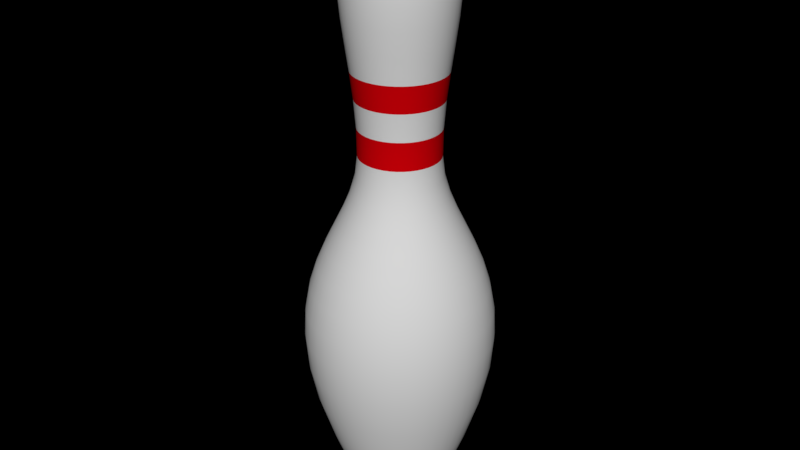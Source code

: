 # Source: pin.blend  (saved by Blender 2.80.75; exported with 4.5.12 LTS)
import bpy
from mathutils import Matrix  # noqa: F401  (used for matrix-valued properties, if any)

bpy.ops.wm.read_factory_settings(use_empty=True)
scene = bpy.context.scene
scene.name = 'Scene'

# ---- collections
col_collection_1 = bpy.data.collections.new('Collection 1'); scene.collection.children.link(col_collection_1)

# ---- materials (node trees are filled in below, after node groups)
mat_pin = bpy.data.materials.new('Pin')
mat_pin.alpha_threshold = 0.0
mat_pin.diffuse_color = (0.9909, 1.0, 0.6634, 1.0)
mat_pin.roughness = 0.5
mat_stripe = bpy.data.materials.new('Stripe')
mat_stripe.alpha_threshold = 0.0
mat_stripe.diffuse_color = (0.8, 0.03088, 0.02754, 1.0)
mat_stripe.roughness = 0.5

# ---- material node trees
mat_pin.use_nodes = True; mat_pin.node_tree.nodes.clear()
_N = mat_pin.node_tree.nodes; _L = mat_pin.node_tree.links
n0 = _N.new('ShaderNodeOutputMaterial'); n0.name = 'Material Output'; n0.location = (300, 300)
n1 = _N.new('ShaderNodeMixShader'); n1.name = 'Mix Shader'; n1.location = (10, 300)
n1.inputs[0].default_value = 0.1
n2 = _N.new('ShaderNodeBsdfDiffuse'); n2.name = 'Diffuse BSDF'; n2.location = (-190, 200)
n3 = _N.new('ShaderNodeBsdfAnisotropic'); n3.name = 'Glossy BSDF'; n3.location = (-190, 100)
n3.distribution = 'GGX'
n3.inputs[1].default_value = 0.0
_L.new(n1.outputs[0], n0.inputs[0])
_L.new(n2.outputs[0], n1.inputs[1])
_L.new(n3.outputs[0], n1.inputs[2])
n0.is_active_output = True
mat_stripe.use_nodes = True; mat_stripe.node_tree.nodes.clear()
_N = mat_stripe.node_tree.nodes; _L = mat_stripe.node_tree.links
n0 = _N.new('ShaderNodeOutputMaterial'); n0.name = 'Material Output'; n0.location = (300, 300)
n1 = _N.new('ShaderNodeMixShader'); n1.name = 'Mix Shader'; n1.location = (10, 300)
n1.inputs[0].default_value = 0.2
n2 = _N.new('ShaderNodeBsdfDiffuse'); n2.name = 'Diffuse BSDF'; n2.location = (-190, 200)
n2.inputs[0].default_value = (0.8, 0.0, 0.003544, 1.0)
n3 = _N.new('ShaderNodeBsdfAnisotropic'); n3.name = 'Glossy BSDF'; n3.location = (-190, 100)
n3.distribution = 'GGX'
n3.inputs[0].default_value = (0.8, 0.3578, 0.2896, 1.0)
n3.inputs[1].default_value = 0.0
_L.new(n1.outputs[0], n0.inputs[0])
_L.new(n2.outputs[0], n1.inputs[1])
_L.new(n3.outputs[0], n1.inputs[2])
n0.is_active_output = True

# ---- world
world_world = bpy.data.worlds.new('World'); scene.world = world_world
world_world.color = (0.0, 0.0, 0.0)
world_world.use_sun_shadow = False
world_world.sun_shadow_jitter_overblur = 0.0
world_world.cycles.sampling_method = 'MANUAL'

# ---- meshes
me_cubeziercurve_009 = bpy.data.meshes.new('CUBezierCurve.009')
me_cubeziercurve_009.from_pydata([(-0.06916, 0.0008336, -2.561e-07), (-0.0683, 0.0008336, -0.01082), (-0.1269, 0.00645, -0.02009), (-0.177, 0.01668, -0.02803), (-0.2199, 0.03221, -0.03482), (-0.2568, 0.05378, -0.04068), (-0.2892, 0.08206, -0.04581), (-0.3182, 0.1178, -0.0504), (-0.3451, 0.1617, -0.05467), (-0.3713, 0.2144, -0.05881), (-0.3979, 0.2766, -0.06302), (-0.4263, 0.3492, -0.06752), (-0.4577, 0.4327, -0.07249), (-0.5463, 0.7073, -0.08652), (-0.5962, 0.9469, -0.09444), (-0.6135, 1.156, -0.09716), (-0.6037, 1.338, -0.09562), (-0.5729, 1.499, -0.09075), (-0.5269, 1.642, -0.08346), (-0.4715, 1.771, -0.07468), (-0.4125, 1.891, -0.06533), (-0.3558, 2.007, -0.05635), (-0.3072, 2.122, -0.04865), (-0.2725, 2.241, -0.04316), (-0.2577, 2.368, -0.04081), (-0.261, 2.547, -0.04133), (-0.2757, 2.724, -0.04367), (-0.2971, 2.895, -0.04706), (-0.3204, 3.058, -0.05075), (-0.3408, 3.212, -0.05398), (-0.3535, 3.353, -0.05599), (-0.3537, 3.479, -0.05603), (-0.3367, 3.588, -0.05333), (-0.2976, 3.676, -0.04713), (-0.2316, 3.743, -0.03668), (-0.134, 3.785, -0.02123), (-0.06577, 0.0008336, -0.02137), (-0.1222, 0.00645, -0.03969), (-0.1704, 0.01668, -0.05536), (-0.2117, 0.03221, -0.06879), (-0.2473, 0.05378, -0.08036), (-0.2785, 0.08206, -0.09048), (-0.3064, 0.1178, -0.09956), (-0.3323, 0.1617, -0.108), (-0.3575, 0.2144, -0.1162), (-0.3831, 0.2766, -0.1245), (-0.4105, 0.3492, -0.1334), (-0.4407, 0.4327, -0.1432), (-0.526, 0.7073, -0.1709), (-0.5741, 0.9469, -0.1865), (-0.5907, 1.156, -0.1919), (-0.5813, 1.338, -0.1889), (-0.5517, 1.499, -0.1793), (-0.5074, 1.642, -0.1649), (-0.454, 1.771, -0.1475), (-0.3972, 1.891, -0.1291), (-0.3426, 2.007, -0.1113), (-0.2958, 2.122, -0.0961), (-0.2624, 2.241, -0.08527), (-0.2481, 2.368, -0.08062), (-0.2513, 2.547, -0.08165), (-0.2655, 2.724, -0.08626), (-0.2861, 2.895, -0.09296), (-0.3085, 3.058, -0.1003), (-0.3282, 3.212, -0.1066), (-0.3404, 3.353, -0.1106), (-0.3406, 3.479, -0.1107), (-0.3242, 3.588, -0.1053), (-0.2865, 3.676, -0.0931), (-0.223, 3.743, -0.07247), (-0.129, 3.785, -0.04193), (-0.06162, 0.0008336, -0.0314), (-0.1144, 0.00645, -0.05831), (-0.1596, 0.01668, -0.08134), (-0.1983, 0.03221, -0.1011), (-0.2317, 0.05378, -0.1181), (-0.2609, 0.08206, -0.1329), (-0.2871, 0.1178, -0.1463), (-0.3114, 0.1617, -0.1586), (-0.3349, 0.2144, -0.1707), (-0.3589, 0.2766, -0.1829), (-0.3846, 0.3492, -0.1959), (-0.4129, 0.4327, -0.2104), (-0.4928, 0.7073, -0.2511), (-0.5379, 0.9469, -0.2741), (-0.5534, 1.156, -0.282), (-0.5446, 1.338, -0.2775), (-0.5169, 1.499, -0.2634), (-0.4753, 1.642, -0.2422), (-0.4253, 1.771, -0.2167), (-0.3721, 1.891, -0.1896), (-0.3209, 2.007, -0.1635), (-0.2771, 2.122, -0.1412), (-0.2459, 2.241, -0.1253), (-0.2325, 2.368, -0.1184), (-0.2354, 2.547, -0.12), (-0.2487, 2.724, -0.1267), (-0.268, 2.895, -0.1366), (-0.2891, 3.058, -0.1473), (-0.3075, 3.212, -0.1567), (-0.3189, 3.353, -0.1625), (-0.3191, 3.479, -0.1626), (-0.3037, 3.588, -0.1548), (-0.2684, 3.676, -0.1368), (-0.2089, 3.743, -0.1065), (-0.1209, 3.785, -0.0616), (-0.05595, 0.0008336, -0.04065), (-0.1039, 0.00645, -0.0755), (-0.1449, 0.01668, -0.1053), (-0.1801, 0.03221, -0.1308), (-0.2104, 0.05378, -0.1529), (-0.2369, 0.08206, -0.1721), (-0.2606, 0.1178, -0.1894), (-0.2827, 0.1617, -0.2054), (-0.3041, 0.2144, -0.221), (-0.3259, 0.2766, -0.2368), (-0.3492, 0.3492, -0.2537), (-0.3749, 0.4327, -0.2724), (-0.4475, 0.7073, -0.3251), (-0.4884, 0.9469, -0.3548), (-0.5025, 1.156, -0.3651), (-0.4945, 1.338, -0.3593), (-0.4693, 1.499, -0.341), (-0.4316, 1.642, -0.3136), (-0.3862, 1.771, -0.2806), (-0.3379, 1.891, -0.2455), (-0.2914, 2.007, -0.2117), (-0.2516, 2.122, -0.1828), (-0.2232, 2.241, -0.1622), (-0.2111, 2.368, -0.1534), (-0.2138, 2.547, -0.1553), (-0.2258, 2.724, -0.1641), (-0.2434, 2.895, -0.1768), (-0.2625, 3.058, -0.1907), (-0.2792, 3.212, -0.2028), (-0.2896, 3.353, -0.2104), (-0.2897, 3.479, -0.2105), (-0.2758, 3.588, -0.2004), (-0.2437, 3.676, -0.1771), (-0.1897, 3.743, -0.1378), (-0.1098, 3.785, -0.07976), (-0.0489, 0.0008336, -0.0489), (-0.09082, 0.00645, -0.09082), (-0.1267, 0.01668, -0.1267), (-0.1574, 0.03221, -0.1574), (-0.1839, 0.05378, -0.1839), (-0.207, 0.08206, -0.207), (-0.2278, 0.1178, -0.2278), (-0.2471, 0.1617, -0.2471), (-0.2658, 0.2144, -0.2658), (-0.2849, 0.2766, -0.2849), (-0.3052, 0.3492, -0.3052), (-0.3277, 0.4327, -0.3277), (-0.3911, 0.7073, -0.3911), (-0.4269, 0.9469, -0.4269), (-0.4392, 1.156, -0.4392), (-0.4322, 1.338, -0.4322), (-0.4102, 1.499, -0.4102), (-0.3772, 1.642, -0.3772), (-0.3375, 1.771, -0.3375), (-0.2953, 1.891, -0.2953), (-0.2547, 2.007, -0.2547), (-0.2199, 2.122, -0.2199), (-0.1951, 2.241, -0.1951), (-0.1845, 2.368, -0.1845), (-0.1868, 2.547, -0.1868), (-0.1974, 2.724, -0.1974), (-0.2127, 2.895, -0.2127), (-0.2294, 3.058, -0.2294), (-0.244, 3.212, -0.244), (-0.2531, 3.353, -0.2531), (-0.2532, 3.479, -0.2532), (-0.241, 3.588, -0.241), (-0.213, 3.676, -0.213), (-0.1658, 3.743, -0.1658), (-0.09595, 3.785, -0.09595), (-0.04065, 0.0008336, -0.05595), (-0.0755, 0.00645, -0.1039), (-0.1053, 0.01668, -0.1449), (-0.1308, 0.03221, -0.1801), (-0.1529, 0.05378, -0.2104), (-0.1721, 0.08206, -0.2369), (-0.1894, 0.1178, -0.2606), (-0.2054, 0.1617, -0.2827), (-0.221, 0.2144, -0.3041), (-0.2368, 0.2766, -0.3259), (-0.2537, 0.3492, -0.3492), (-0.2724, 0.4327, -0.3749), (-0.3251, 0.7073, -0.4475), (-0.3548, 0.9469, -0.4884), (-0.3651, 1.156, -0.5025), (-0.3593, 1.338, -0.4945), (-0.341, 1.499, -0.4693), (-0.3136, 1.642, -0.4316), (-0.2806, 1.771, -0.3862), (-0.2455, 1.891, -0.3379), (-0.2117, 2.007, -0.2914), (-0.1828, 2.122, -0.2516), (-0.1622, 2.241, -0.2232), (-0.1534, 2.368, -0.2111), (-0.1553, 2.547, -0.2138), (-0.1641, 2.724, -0.2258), (-0.1768, 2.895, -0.2434), (-0.1907, 3.058, -0.2625), (-0.2028, 3.212, -0.2792), (-0.2104, 3.353, -0.2896), (-0.2105, 3.479, -0.2897), (-0.2004, 3.588, -0.2758), (-0.1771, 3.676, -0.2437), (-0.1378, 3.743, -0.1897), (-0.07976, 3.785, -0.1098), (-0.0314, 0.0008336, -0.06162), (-0.05831, 0.00645, -0.1144), (-0.08134, 0.01668, -0.1596), (-0.1011, 0.03221, -0.1983), (-0.1181, 0.05378, -0.2317), (-0.1329, 0.08206, -0.2609), (-0.1463, 0.1178, -0.2871), (-0.1586, 0.1617, -0.3114), (-0.1707, 0.2144, -0.3349), (-0.1829, 0.2766, -0.3589), (-0.1959, 0.3492, -0.3846), (-0.2104, 0.4327, -0.4129), (-0.2511, 0.7073, -0.4928), (-0.2741, 0.9469, -0.5379), (-0.282, 1.156, -0.5534), (-0.2775, 1.338, -0.5446), (-0.2634, 1.499, -0.5169), (-0.2422, 1.642, -0.4753), (-0.2167, 1.771, -0.4253), (-0.1896, 1.891, -0.3721), (-0.1635, 2.007, -0.3209), (-0.1412, 2.122, -0.2771), (-0.1253, 2.241, -0.2459), (-0.1184, 2.368, -0.2325), (-0.12, 2.547, -0.2354), (-0.1267, 2.724, -0.2487), (-0.1366, 2.895, -0.268), (-0.1473, 3.058, -0.2891), (-0.1567, 3.212, -0.3075), (-0.1625, 3.353, -0.3189), (-0.1626, 3.479, -0.3191), (-0.1548, 3.588, -0.3037), (-0.1368, 3.676, -0.2684), (-0.1065, 3.743, -0.2089), (-0.0616, 3.785, -0.1209), (-0.02137, 0.0008336, -0.06577), (-0.03969, 0.00645, -0.1222), (-0.05536, 0.01668, -0.1704), (-0.06879, 0.03221, -0.2117), (-0.08036, 0.05378, -0.2473), (-0.09048, 0.08206, -0.2785), (-0.09956, 0.1178, -0.3064), (-0.108, 0.1617, -0.3323), (-0.1162, 0.2144, -0.3575), (-0.1245, 0.2766, -0.3831), (-0.1334, 0.3492, -0.4105), (-0.1432, 0.4327, -0.4407), (-0.1709, 0.7073, -0.526), (-0.1865, 0.9469, -0.5741), (-0.1919, 1.156, -0.5907), (-0.1889, 1.338, -0.5813), (-0.1793, 1.499, -0.5517), (-0.1649, 1.642, -0.5074), (-0.1475, 1.771, -0.454), (-0.1291, 1.891, -0.3972), (-0.1113, 2.007, -0.3426), (-0.0961, 2.122, -0.2958), (-0.08527, 2.241, -0.2624), (-0.08062, 2.368, -0.2481), (-0.08165, 2.547, -0.2513), (-0.08626, 2.724, -0.2655), (-0.09296, 2.895, -0.2861), (-0.1003, 3.058, -0.3085), (-0.1066, 3.212, -0.3282), (-0.1106, 3.353, -0.3404), (-0.1107, 3.479, -0.3406), (-0.1053, 3.588, -0.3242), (-0.0931, 3.676, -0.2865), (-0.07247, 3.743, -0.223), (-0.04193, 3.785, -0.129), (-0.01082, 0.0008336, -0.0683), (-0.02009, 0.00645, -0.1269), (-0.02803, 0.01668, -0.177), (-0.03482, 0.03221, -0.2199), (-0.04068, 0.05378, -0.2568), (-0.04581, 0.08206, -0.2892), (-0.0504, 0.1178, -0.3182), (-0.05467, 0.1617, -0.3451), (-0.0588, 0.2144, -0.3713), (-0.06302, 0.2766, -0.3979), (-0.06752, 0.3492, -0.4263), (-0.07249, 0.4327, -0.4577), (-0.08652, 0.7073, -0.5463), (-0.09444, 0.9469, -0.5962), (-0.09716, 1.156, -0.6135), (-0.09562, 1.338, -0.6037), (-0.09075, 1.499, -0.5729), (-0.08346, 1.642, -0.5269), (-0.07468, 1.771, -0.4715), (-0.06533, 1.891, -0.4125), (-0.05635, 2.007, -0.3558), (-0.04865, 2.122, -0.3072), (-0.04316, 2.241, -0.2725), (-0.04081, 2.368, -0.2577), (-0.04133, 2.547, -0.261), (-0.04367, 2.724, -0.2757), (-0.04706, 2.895, -0.2971), (-0.05075, 3.058, -0.3204), (-0.05398, 3.212, -0.3408), (-0.05599, 3.353, -0.3535), (-0.05603, 3.479, -0.3537), (-0.05333, 3.588, -0.3367), (-0.04713, 3.676, -0.2976), (-0.03668, 3.743, -0.2316), (-0.02123, 3.785, -0.134), (2.598e-07, 0.0008336, -0.06916), (2.477e-07, 0.00645, -0.1284), (2.57e-07, 0.01668, -0.1792), (2.533e-07, 0.03221, -0.2226), (2.831e-07, 0.05378, -0.26), (2.943e-07, 0.08206, -0.2928), (3.092e-07, 0.1178, -0.3222), (2.161e-07, 0.1617, -0.3494), (1.937e-07, 0.2144, -0.3759), (1.974e-07, 0.2766, -0.4029), (2.235e-07, 0.3492, -0.4316), (2.533e-07, 0.4327, -0.4634), (2.384e-07, 0.7073, -0.5531), (9.686e-08, 0.9469, -0.6037), (1.49e-07, 1.156, -0.6211), (2.98e-08, 1.338, -0.6113), (7.451e-08, 1.499, -0.5801), (5.215e-08, 1.642, -0.5335), (5.215e-08, 1.771, -0.4774), (3.725e-08, 1.891, -0.4176), (1.863e-08, 2.007, -0.3602), (1.863e-08, 2.122, -0.311), (0.0, 2.241, -0.2759), (-4.47e-08, 2.368, -0.2609), (-8.941e-08, 2.547, -0.2642), (-6.706e-08, 2.724, -0.2792), (-1.229e-07, 2.895, -0.3008), (-1.453e-07, 3.058, -0.3244), (-1.155e-07, 3.212, -0.3451), (-1.043e-07, 3.353, -0.3579), (-1.751e-07, 3.479, -0.3581), (-1.974e-07, 3.588, -0.3409), (-2.496e-07, 3.676, -0.3013), (-2.421e-07, 3.743, -0.2345), (-2.403e-07, 3.785, -0.1357), (0.01082, 0.0008336, -0.0683), (0.02009, 0.00645, -0.1269), (0.02803, 0.01668, -0.177), (0.03482, 0.03221, -0.2199), (0.04068, 0.05378, -0.2568), (0.04581, 0.08206, -0.2892), (0.0504, 0.1178, -0.3182), (0.05467, 0.1617, -0.3451), (0.05881, 0.2144, -0.3713), (0.06302, 0.2766, -0.3979), (0.06752, 0.3492, -0.4263), (0.07249, 0.4327, -0.4577), (0.08652, 0.7073, -0.5463), (0.09444, 0.9469, -0.5962), (0.09716, 1.156, -0.6135), (0.09562, 1.338, -0.6037), (0.09075, 1.499, -0.5729), (0.08346, 1.642, -0.5269), (0.07468, 1.771, -0.4715), (0.06533, 1.891, -0.4125), (0.05635, 2.007, -0.3558), (0.04865, 2.122, -0.3072), (0.04316, 2.241, -0.2725), (0.04081, 2.368, -0.2577), (0.04133, 2.547, -0.261), (0.04367, 2.724, -0.2757), (0.04706, 2.895, -0.2971), (0.05075, 3.058, -0.3204), (0.05398, 3.212, -0.3408), (0.05599, 3.353, -0.3535), (0.05603, 3.479, -0.3537), (0.05333, 3.588, -0.3367), (0.04713, 3.676, -0.2976), (0.03668, 3.743, -0.2316), (0.02123, 3.785, -0.134), (0.02137, 0.0008336, -0.06577), (0.03969, 0.00645, -0.1222), (0.05536, 0.01668, -0.1704), (0.06879, 0.03221, -0.2117), (0.08036, 0.05378, -0.2473), (0.09048, 0.08206, -0.2785), (0.09956, 0.1178, -0.3064), (0.108, 0.1617, -0.3323), (0.1162, 0.2144, -0.3575), (0.1245, 0.2766, -0.3831), (0.1334, 0.3492, -0.4105), (0.1432, 0.4327, -0.4407), (0.1709, 0.7073, -0.526), (0.1865, 0.9469, -0.5741), (0.1919, 1.156, -0.5907), (0.1889, 1.338, -0.5813), (0.1793, 1.499, -0.5517), (0.1649, 1.642, -0.5074), (0.1475, 1.771, -0.454), (0.1291, 1.891, -0.3972), (0.1113, 2.007, -0.3426), (0.0961, 2.122, -0.2958), (0.08527, 2.241, -0.2624), (0.08062, 2.368, -0.2481), (0.08165, 2.547, -0.2513), (0.08626, 2.724, -0.2655), (0.09296, 2.895, -0.2861), (0.1003, 3.058, -0.3085), (0.1066, 3.212, -0.3282), (0.1106, 3.353, -0.3404), (0.1107, 3.479, -0.3406), (0.1053, 3.588, -0.3242), (0.0931, 3.676, -0.2865), (0.07247, 3.743, -0.223), (0.04193, 3.785, -0.1291), (0.0314, 0.0008336, -0.06162), (0.05831, 0.00645, -0.1144), (0.08134, 0.01668, -0.1596), (0.1011, 0.03221, -0.1983), (0.1181, 0.05378, -0.2317), (0.1329, 0.08206, -0.2609), (0.1463, 0.1178, -0.2871), (0.1586, 0.1617, -0.3114), (0.1707, 0.2144, -0.3349), (0.1829, 0.2766, -0.3589), (0.1959, 0.3492, -0.3846), (0.2104, 0.4327, -0.4129), (0.2511, 0.7073, -0.4928), (0.2741, 0.9469, -0.5379), (0.282, 1.156, -0.5534), (0.2775, 1.338, -0.5446), (0.2634, 1.499, -0.5169), (0.2422, 1.642, -0.4753), (0.2167, 1.771, -0.4253), (0.1896, 1.891, -0.3721), (0.1635, 2.007, -0.3209), (0.1412, 2.122, -0.2771), (0.1253, 2.241, -0.2459), (0.1184, 2.368, -0.2325), (0.12, 2.547, -0.2354), (0.1267, 2.724, -0.2487), (0.1366, 2.895, -0.268), (0.1473, 3.058, -0.2891), (0.1567, 3.212, -0.3075), (0.1625, 3.353, -0.3189), (0.1626, 3.479, -0.3191), (0.1548, 3.588, -0.3037), (0.1368, 3.676, -0.2684), (0.1065, 3.743, -0.2089), (0.0616, 3.785, -0.1209), (-2.289e-07, 3.799, -7.356e-07), (0.04065, 0.0008336, -0.05595), (0.0755, 0.00645, -0.1039), (0.1053, 0.01668, -0.1449), (0.1308, 0.03221, -0.1801), (0.1529, 0.05378, -0.2104), (0.1721, 0.08206, -0.2369), (0.1894, 0.1178, -0.2606), (0.2054, 0.1617, -0.2827), (0.221, 0.2144, -0.3041), (0.2368, 0.2766, -0.3259), (0.2537, 0.3492, -0.3492), (0.2724, 0.4327, -0.3749), (0.3251, 0.7073, -0.4475), (0.3548, 0.9469, -0.4884), (0.3651, 1.156, -0.5025), (0.3593, 1.338, -0.4945), (0.341, 1.499, -0.4693), (0.3136, 1.642, -0.4316), (0.2806, 1.771, -0.3862), (0.2455, 1.891, -0.3379), (0.2117, 2.007, -0.2914), (0.1828, 2.122, -0.2516), (0.1622, 2.241, -0.2232), (0.1534, 2.368, -0.2111), (0.1553, 2.547, -0.2138), (0.1641, 2.724, -0.2258), (0.1768, 2.895, -0.2434), (0.1907, 3.058, -0.2625), (0.2028, 3.212, -0.2792), (0.2104, 3.353, -0.2896), (0.2105, 3.479, -0.2897), (0.2004, 3.588, -0.2758), (0.1771, 3.676, -0.2437), (0.1378, 3.743, -0.1897), (0.07976, 3.785, -0.1098), (0.0489, 0.0008336, -0.0489), (0.09082, 0.00645, -0.09082), (0.1267, 0.01668, -0.1267), (0.1574, 0.03221, -0.1574), (0.1839, 0.05378, -0.1839), (0.207, 0.08206, -0.207), (0.2278, 0.1178, -0.2278), (0.2471, 0.1617, -0.2471), (0.2658, 0.2144, -0.2658), (0.2849, 0.2766, -0.2849), (0.3052, 0.3492, -0.3052), (0.3277, 0.4327, -0.3277), (0.3911, 0.7073, -0.3911), (0.4269, 0.9469, -0.4269), (0.4392, 1.156, -0.4392), (0.4322, 1.338, -0.4322), (0.4102, 1.499, -0.4102), (0.3772, 1.642, -0.3772), (0.3375, 1.771, -0.3375), (0.2953, 1.891, -0.2953), (0.2547, 2.007, -0.2547), (0.2199, 2.122, -0.2199), (0.1951, 2.241, -0.1951), (0.1845, 2.368, -0.1845), (0.1868, 2.547, -0.1868), (0.1974, 2.724, -0.1974), (0.2127, 2.895, -0.2127), (0.2294, 3.058, -0.2294), (0.244, 3.212, -0.244), (0.2531, 3.353, -0.2531), (0.2532, 3.479, -0.2533), (0.241, 3.588, -0.241), (0.213, 3.676, -0.213), (0.1658, 3.743, -0.1658), (0.09595, 3.785, -0.09595), (0.05595, 0.0008336, -0.04065), (0.1039, 0.00645, -0.0755), (0.1449, 0.01668, -0.1053), (0.1801, 0.03221, -0.1308), (0.2104, 0.05378, -0.1529), (0.2369, 0.08206, -0.1721), (0.2606, 0.1178, -0.1894), (0.2827, 0.1617, -0.2054), (0.3041, 0.2144, -0.221), (0.3259, 0.2766, -0.2368), (0.3492, 0.3492, -0.2537), (0.3749, 0.4327, -0.2724), (0.4475, 0.7073, -0.3251), (0.4884, 0.9469, -0.3548), (0.5025, 1.156, -0.3651), (0.4945, 1.338, -0.3593), (0.4693, 1.499, -0.341), (0.4316, 1.642, -0.3136), (0.3862, 1.771, -0.2806), (0.3379, 1.891, -0.2455), (0.2914, 2.007, -0.2117), (0.2516, 2.122, -0.1828), (0.2232, 2.241, -0.1622), (0.2111, 2.368, -0.1534), (0.2138, 2.547, -0.1553), (0.2258, 2.724, -0.1641), (0.2434, 2.895, -0.1768), (0.2625, 3.058, -0.1907), (0.2792, 3.212, -0.2028), (0.2896, 3.353, -0.2104), (0.2897, 3.479, -0.2105), (0.2758, 3.588, -0.2004), (0.2437, 3.676, -0.1771), (0.1897, 3.743, -0.1378), (0.1098, 3.785, -0.07976), (0.06162, 0.0008336, -0.0314), (0.1144, 0.00645, -0.05831), (0.1596, 0.01668, -0.08134), (0.1983, 0.03221, -0.1011), (0.2317, 0.05378, -0.1181), (0.2609, 0.08206, -0.1329), (0.2871, 0.1178, -0.1463), (0.3114, 0.1617, -0.1586), (0.3349, 0.2144, -0.1707), (0.3589, 0.2766, -0.1829), (0.3846, 0.3492, -0.1959), (0.4129, 0.4327, -0.2104), (0.4928, 0.7073, -0.2511), (0.5379, 0.9469, -0.2741), (0.5534, 1.156, -0.282), (0.5446, 1.338, -0.2775), (0.5169, 1.499, -0.2634), (0.4753, 1.642, -0.2422), (0.4253, 1.771, -0.2167), (0.3721, 1.891, -0.1896), (0.3209, 2.007, -0.1635), (0.2771, 2.122, -0.1412), (0.2459, 2.241, -0.1253), (0.2325, 2.368, -0.1184), (0.2354, 2.547, -0.12), (0.2487, 2.724, -0.1267), (0.268, 2.895, -0.1366), (0.2891, 3.058, -0.1473), (0.3075, 3.212, -0.1567), (0.3189, 3.353, -0.1625), (0.3191, 3.479, -0.1626), (0.3037, 3.588, -0.1548), (0.2684, 3.676, -0.1368), (0.2089, 3.743, -0.1065), (0.1209, 3.785, -0.0616), (0.06577, 0.0008336, -0.02137), (0.1222, 0.00645, -0.03969), (0.1704, 0.01668, -0.05536), (0.2117, 0.03221, -0.06879), (0.2473, 0.05378, -0.08036), (0.2785, 0.08206, -0.09048), (0.3064, 0.1178, -0.09956), (0.3323, 0.1617, -0.108), (0.3575, 0.2144, -0.1162), (0.3831, 0.2766, -0.1245), (0.4105, 0.3492, -0.1334), (0.4407, 0.4327, -0.1432), (0.526, 0.7073, -0.1709), (0.5741, 0.9469, -0.1865), (0.5907, 1.156, -0.1919), (0.5813, 1.338, -0.1889), (0.5517, 1.499, -0.1793), (0.5074, 1.642, -0.1649), (0.454, 1.771, -0.1475), (0.3972, 1.891, -0.1291), (0.3426, 2.007, -0.1113), (0.2958, 2.122, -0.0961), (0.2624, 2.241, -0.08527), (0.2481, 2.368, -0.08062), (0.2513, 2.547, -0.08165), (0.2655, 2.724, -0.08626), (0.2861, 2.895, -0.09296), (0.3085, 3.058, -0.1003), (0.3282, 3.212, -0.1066), (0.3404, 3.353, -0.1106), (0.3406, 3.479, -0.1107), (0.3242, 3.588, -0.1053), (0.2865, 3.676, -0.0931), (0.223, 3.743, -0.07247), (0.129, 3.785, -0.04193), (0.0683, 0.0008336, -0.01082), (0.1269, 0.00645, -0.02009), (0.177, 0.01668, -0.02803), (0.2199, 0.03221, -0.03482), (0.2568, 0.05378, -0.04068), (0.2892, 0.08206, -0.04581), (0.3182, 0.1178, -0.0504), (0.3451, 0.1617, -0.05467), (0.3713, 0.2144, -0.0588), (0.3979, 0.2766, -0.06302), (0.4263, 0.3492, -0.06752), (0.4577, 0.4327, -0.07249), (0.5463, 0.7073, -0.08652), (0.5962, 0.9469, -0.09444), (0.6135, 1.156, -0.09716), (0.6037, 1.338, -0.09562), (0.5729, 1.499, -0.09075), (0.5269, 1.642, -0.08346), (0.4715, 1.771, -0.07468), (0.4125, 1.891, -0.06533), (0.3558, 2.007, -0.05635), (0.3072, 2.122, -0.04865), (0.2725, 2.241, -0.04316), (0.2577, 2.368, -0.04081), (0.261, 2.547, -0.04133), (0.2757, 2.724, -0.04367), (0.2971, 2.895, -0.04706), (0.3204, 3.058, -0.05075), (0.3408, 3.212, -0.05398), (0.3535, 3.353, -0.05599), (0.3537, 3.479, -0.05603), (0.3367, 3.588, -0.05333), (0.2976, 3.676, -0.04713), (0.2316, 3.743, -0.03669), (0.134, 3.785, -0.02123), (0.06916, 0.0008336, 2.587e-07), (0.1284, 0.00645, 2.513e-07), (0.1792, 0.01668, 2.419e-07), (0.2226, 0.03221, 2.419e-07), (0.26, 0.05378, 2.829e-07), (0.2928, 0.08206, 2.978e-07), (0.3222, 0.1178, 3.388e-07), (0.3494, 0.1617, 1.786e-07), (0.3759, 0.2144, 1.488e-07), (0.4029, 0.2766, 2.047e-07), (0.4316, 0.3492, 1.898e-07), (0.4634, 0.4327, 2.27e-07), (0.5531, 0.7073, 1.898e-07), (0.6037, 0.9469, 2.587e-08), (0.6211, 1.156, 9.293e-08), (0.6113, 1.338, -1.306e-07), (0.5801, 1.499, -1.529e-07), (0.5335, 1.642, -1.753e-07), (0.4774, 1.771, -1.976e-07), (0.4176, 1.891, -2.498e-07), (0.3602, 2.007, -2.871e-07), (0.311, 2.122, -2.982e-07), (0.2759, 2.241, -3.616e-07), (0.2609, 2.368, -4.286e-07), (0.2642, 2.547, -4.621e-07), (0.2792, 2.724, -4.808e-07), (0.3008, 2.895, -5.814e-07), (0.3244, 3.058, -5.963e-07), (0.3451, 3.212, -5.925e-07), (0.3579, 3.353, -5.627e-07), (0.3581, 3.479, -6.894e-07), (0.3409, 3.588, -7.862e-07), (0.3013, 3.676, -8.458e-07), (0.2345, 3.743, -8.309e-07), (0.1357, 3.785, -8.328e-07), (0.0683, 0.0008336, 0.01082), (0.1269, 0.00645, 0.02009), (0.177, 0.01668, 0.02803), (0.2199, 0.03221, 0.03482), (0.2568, 0.05378, 0.04068), (0.2892, 0.08206, 0.04581), (0.3182, 0.1178, 0.0504), (0.3451, 0.1617, 0.05467), (0.3713, 0.2144, 0.05881), (0.3979, 0.2766, 0.06302), (0.4263, 0.3492, 0.06752), (0.4577, 0.4327, 0.07249), (0.5463, 0.7073, 0.08652), (0.5962, 0.9469, 0.09444), (0.6135, 1.156, 0.09716), (0.6037, 1.338, 0.09562), (0.5729, 1.499, 0.09075), (0.5269, 1.642, 0.08346), (0.4715, 1.771, 0.07468), (0.4125, 1.891, 0.06533), (0.3558, 2.007, 0.05635), (0.3072, 2.122, 0.04865), (0.2725, 2.241, 0.04316), (0.2577, 2.368, 0.04081), (0.261, 2.547, 0.04133), (0.2757, 2.724, 0.04367), (0.2971, 2.895, 0.04706), (0.3204, 3.058, 0.05075), (0.3408, 3.212, 0.05398), (0.3535, 3.353, 0.05599), (0.3537, 3.479, 0.05603), (0.3367, 3.588, 0.05333), (0.2976, 3.676, 0.04713), (0.2316, 3.743, 0.03668), (0.134, 3.785, 0.02123), (0.06577, 0.0008336, 0.02137), (0.1222, 0.00645, 0.03969), (0.1704, 0.01668, 0.05536), (0.2117, 0.03221, 0.06879), (0.2473, 0.05378, 0.08036), (0.2785, 0.08206, 0.09048), (0.3064, 0.1178, 0.09956), (0.3323, 0.1617, 0.108), (0.3575, 0.2144, 0.1162), (0.3831, 0.2766, 0.1245), (0.4105, 0.3492, 0.1334), (0.4407, 0.4327, 0.1432), (0.526, 0.7073, 0.1709), (0.5741, 0.9469, 0.1865), (0.5907, 1.156, 0.1919), (0.5813, 1.338, 0.1889), (0.5517, 1.499, 0.1793), (0.5074, 1.642, 0.1649), (0.454, 1.771, 0.1475), (0.3972, 1.891, 0.1291), (0.3426, 2.007, 0.1113), (0.2958, 2.122, 0.0961), (0.2624, 2.241, 0.08527), (0.2481, 2.368, 0.08062), (0.2513, 2.547, 0.08165), (0.2655, 2.724, 0.08626), (0.2861, 2.895, 0.09296), (0.3085, 3.058, 0.1003), (0.3282, 3.212, 0.1066), (0.3404, 3.353, 0.1106), (0.3406, 3.479, 0.1107), (0.3242, 3.588, 0.1053), (0.2865, 3.676, 0.0931), (0.223, 3.743, 0.07246), (0.129, 3.785, 0.04193), (0.06162, 0.0008336, 0.0314), (0.1144, 0.00645, 0.05831), (0.1596, 0.01668, 0.08134), (0.1983, 0.03221, 0.1011), (0.2317, 0.05378, 0.1181), (0.2609, 0.08206, 0.1329), (0.2871, 0.1178, 0.1463), (0.3114, 0.1617, 0.1586), (0.3349, 0.2144, 0.1707), (0.3589, 0.2766, 0.1829), (0.3846, 0.3492, 0.1959), (0.4129, 0.4327, 0.2104), (0.4928, 0.7073, 0.2511), (0.5379, 0.9469, 0.2741), (0.5534, 1.156, 0.282), (0.5446, 1.338, 0.2775), (0.5169, 1.499, 0.2634), (0.4753, 1.642, 0.2422), (0.4253, 1.771, 0.2167), (0.3721, 1.891, 0.1896), (0.3209, 2.007, 0.1635), (0.2771, 2.122, 0.1412), (0.2459, 2.241, 0.1253), (0.2325, 2.368, 0.1184), (0.2354, 2.547, 0.12), (0.2487, 2.724, 0.1267), (0.268, 2.895, 0.1366), (0.2891, 3.058, 0.1473), (0.3075, 3.212, 0.1567), (0.3189, 3.353, 0.1625), (0.3191, 3.479, 0.1626), (0.3037, 3.588, 0.1548), (0.2684, 3.676, 0.1368), (0.2089, 3.743, 0.1065), (0.1209, 3.785, 0.0616), (0.05595, 0.0008336, 0.04065), (0.1039, 0.00645, 0.0755), (0.1449, 0.01668, 0.1053), (0.1801, 0.03221, 0.1308), (0.2104, 0.05378, 0.1529), (0.2369, 0.08206, 0.1721), (0.2606, 0.1178, 0.1894), (0.2827, 0.1617, 0.2054), (0.3041, 0.2144, 0.221), (0.3259, 0.2766, 0.2368), (0.3492, 0.3492, 0.2537), (0.3749, 0.4327, 0.2724), (0.4475, 0.7073, 0.3251), (0.4884, 0.9469, 0.3548), (0.5025, 1.156, 0.3651), (0.4945, 1.338, 0.3593), (0.4693, 1.499, 0.341), (0.4316, 1.642, 0.3136), (0.3862, 1.771, 0.2806), (0.3379, 1.891, 0.2455), (0.2914, 2.007, 0.2117), (0.2516, 2.122, 0.1828), (0.2232, 2.241, 0.1622), (0.2111, 2.368, 0.1534), (0.2138, 2.547, 0.1553), (0.2258, 2.724, 0.1641), (0.2434, 2.895, 0.1768), (0.2625, 3.058, 0.1907), (0.2792, 3.212, 0.2028), (0.2896, 3.353, 0.2104), (0.2897, 3.479, 0.2105), (0.2758, 3.588, 0.2004), (0.2437, 3.676, 0.1771), (0.1897, 3.743, 0.1378), (0.1098, 3.785, 0.07976), (0.0489, 0.0008336, 0.0489), (0.09082, 0.00645, 0.09082), (0.1267, 0.01668, 0.1267), (0.1574, 0.03221, 0.1574), (0.1839, 0.05378, 0.1839), (0.207, 0.08206, 0.207), (0.2278, 0.1178, 0.2278), (0.2471, 0.1617, 0.2471), (0.2658, 0.2144, 0.2658), (0.2849, 0.2766, 0.2849), (0.3052, 0.3492, 0.3052), (0.3277, 0.4327, 0.3277), (0.3911, 0.7073, 0.3911), (0.4269, 0.9469, 0.4269), (0.4392, 1.156, 0.4392), (0.4322, 1.338, 0.4322), (0.4102, 1.499, 0.4102), (0.3772, 1.642, 0.3772), (0.3375, 1.771, 0.3375), (0.2953, 1.891, 0.2953), (0.2547, 2.007, 0.2547), (0.2199, 2.122, 0.2199), (0.1951, 2.241, 0.1951), (0.1845, 2.368, 0.1845), (0.1868, 2.547, 0.1868), (0.1974, 2.724, 0.1974), (0.2127, 2.895, 0.2127), (0.2294, 3.058, 0.2294), (0.244, 3.212, 0.244), (0.2531, 3.353, 0.2531), (0.2532, 3.479, 0.2532), (0.241, 3.588, 0.241), (0.213, 3.676, 0.213), (0.1658, 3.743, 0.1658), (0.09595, 3.785, 0.09595), (0.04065, 0.0008336, 0.05595), (0.0755, 0.00645, 0.1039), (0.1053, 0.01668, 0.1449), (0.1308, 0.03221, 0.1801), (0.1529, 0.05378, 0.2104), (0.1721, 0.08206, 0.2369), (0.1894, 0.1178, 0.2606), (0.2054, 0.1617, 0.2827), (0.221, 0.2144, 0.3041), (0.2368, 0.2766, 0.3259), (0.2537, 0.3492, 0.3492), (0.2724, 0.4327, 0.3749), (0.3251, 0.7073, 0.4475), (0.3548, 0.9469, 0.4884), (0.3651, 1.156, 0.5025), (0.3593, 1.338, 0.4945), (0.341, 1.499, 0.4693), (0.3136, 1.642, 0.4316), (0.2806, 1.771, 0.3862), (0.2455, 1.891, 0.3379), (0.2117, 2.007, 0.2914), (0.1828, 2.122, 0.2516), (0.1622, 2.241, 0.2232), (0.1534, 2.368, 0.2111), (0.1553, 2.547, 0.2138), (0.1641, 2.724, 0.2258), (0.1768, 2.895, 0.2434), (0.1907, 3.058, 0.2625), (0.2028, 3.212, 0.2792), (0.2104, 3.353, 0.2896), (0.2105, 3.479, 0.2897), (0.2004, 3.588, 0.2758), (0.1771, 3.676, 0.2437), (0.1378, 3.743, 0.1897), (0.07976, 3.785, 0.1098), (0.0314, 0.0008336, 0.06162), (0.05831, 0.00645, 0.1144), (0.08134, 0.01668, 0.1596), (0.1011, 0.03221, 0.1983), (0.1181, 0.05378, 0.2317), (0.1329, 0.08206, 0.2609), (0.1463, 0.1178, 0.2871), (0.1586, 0.1617, 0.3114), (0.1707, 0.2144, 0.3349), (0.1829, 0.2766, 0.3589), (0.1959, 0.3492, 0.3846), (0.2104, 0.4327, 0.4129), (0.2511, 0.7073, 0.4928), (0.2741, 0.9469, 0.5379), (0.282, 1.156, 0.5534), (0.2775, 1.338, 0.5446), (0.2634, 1.499, 0.5169), (0.2422, 1.642, 0.4753), (0.2167, 1.771, 0.4253), (0.1896, 1.891, 0.3721), (0.1635, 2.007, 0.3209), (0.1412, 2.122, 0.2771), (0.1253, 2.241, 0.2459), (0.1184, 2.368, 0.2325), (0.12, 2.547, 0.2354), (0.1267, 2.724, 0.2487), (0.1366, 2.895, 0.268), (0.1473, 3.058, 0.2891), (0.1567, 3.212, 0.3075), (0.1625, 3.353, 0.3189), (0.1626, 3.479, 0.3191), (0.1548, 3.588, 0.3037), (0.1368, 3.676, 0.2684), (0.1065, 3.743, 0.2089), (0.0616, 3.785, 0.1209), (0.02137, 0.0008336, 0.06577), (0.03969, 0.00645, 0.1222), (0.05536, 0.01668, 0.1704), (0.06879, 0.03221, 0.2117), (0.08036, 0.05378, 0.2473), (0.09048, 0.08206, 0.2785), (0.09956, 0.1178, 0.3064), (0.108, 0.1617, 0.3323), (0.1162, 0.2144, 0.3575), (0.1245, 0.2766, 0.3831), (0.1334, 0.3492, 0.4105), (0.1432, 0.4327, 0.4407), (0.1709, 0.7073, 0.526), (0.1865, 0.9469, 0.5741), (0.1919, 1.156, 0.5907), (0.1889, 1.338, 0.5813), (0.1793, 1.499, 0.5517), (0.1649, 1.642, 0.5074), (0.1475, 1.771, 0.454), (0.1291, 1.891, 0.3972), (0.1113, 2.007, 0.3426), (0.0961, 2.122, 0.2958), (0.08527, 2.241, 0.2624), (0.08062, 2.368, 0.2481), (0.08165, 2.547, 0.2513), (0.08626, 2.724, 0.2655), (0.09296, 2.895, 0.2861), (0.1003, 3.058, 0.3085), (0.1066, 3.212, 0.3282), (0.1106, 3.353, 0.3404), (0.1107, 3.479, 0.3406), (0.1053, 3.588, 0.3242), (0.0931, 3.676, 0.2865), (0.07247, 3.743, 0.223), (0.04193, 3.785, 0.129), (0.01082, 0.0008336, 0.0683), (0.02009, 0.00645, 0.1269), (0.02803, 0.01668, 0.177), (0.03482, 0.03221, 0.2199), (0.04068, 0.05378, 0.2568), (0.04581, 0.08206, 0.2892), (0.0504, 0.1178, 0.3182), (0.05467, 0.1617, 0.3451), (0.0588, 0.2144, 0.3713), (0.06302, 0.2766, 0.3979), (0.06752, 0.3492, 0.4263), (0.07249, 0.4327, 0.4577), (0.08652, 0.7073, 0.5463), (0.09444, 0.9469, 0.5962), (0.09716, 1.156, 0.6135), (0.09562, 1.338, 0.6037), (0.09075, 1.499, 0.5729), (0.08346, 1.642, 0.5269), (0.07468, 1.771, 0.4715), (0.06533, 1.891, 0.4125), (0.05635, 2.007, 0.3558), (0.04865, 2.122, 0.3072), (0.04316, 2.241, 0.2725), (0.04081, 2.368, 0.2577), (0.04133, 2.547, 0.261), (0.04367, 2.724, 0.2757), (0.04706, 2.895, 0.2971), (0.05075, 3.058, 0.3204), (0.05398, 3.212, 0.3408), (0.05599, 3.353, 0.3535), (0.05603, 3.479, 0.3537), (0.05333, 3.588, 0.3367), (0.04713, 3.676, 0.2976), (0.03668, 3.743, 0.2316), (0.02123, 3.785, 0.134), (-2.692e-07, 0.0008336, 0.06916), (-2.701e-07, 0.00645, 0.1284), (-2.664e-07, 0.01668, 0.1792), (-2.757e-07, 0.03221, 0.2226), (-2.906e-07, 0.05378, 0.26), (-3.502e-07, 0.08206, 0.2928), (-3.912e-07, 0.1178, 0.3222), (-2.31e-07, 0.1617, 0.3494), (-2.496e-07, 0.2144, 0.3759), (-2.682e-07, 0.2766, 0.4029), (-2.98e-07, 0.3492, 0.4316), (-3.278e-07, 0.4327, 0.4634), (-3.8e-07, 0.7073, 0.5531), (-2.459e-07, 0.9469, 0.6037), (-3.502e-07, 1.156, 0.6211), (-2.31e-07, 1.338, 0.6113), (-2.086e-07, 1.499, 0.5801), (-2.086e-07, 1.642, 0.5335), (-1.341e-07, 1.771, 0.4774), (-1.118e-07, 1.891, 0.4176), (-4.47e-08, 2.007, 0.3602), (-5.588e-08, 2.122, 0.311), (-3.725e-08, 2.241, 0.2759), (-1.118e-08, 2.368, 0.2609), (2.235e-08, 2.547, 0.2642), (2.235e-08, 2.724, 0.2792), (8.568e-08, 2.895, 0.3008), (5.588e-08, 3.058, 0.3244), (7.451e-08, 3.212, 0.3451), (0.0, 3.353, 0.3579), (1.229e-07, 3.479, 0.3581), (2.235e-07, 3.588, 0.3409), (2.049e-07, 3.676, 0.3013), (2.198e-07, 3.743, 0.2345), (2.179e-07, 3.785, 0.1357), (-0.01082, 0.0008336, 0.0683), (-0.02009, 0.00645, 0.1269), (-0.02803, 0.01668, 0.177), (-0.03482, 0.03221, 0.2199), (-0.04068, 0.05378, 0.2568), (-0.04581, 0.08206, 0.2892), (-0.0504, 0.1178, 0.3182), (-0.05467, 0.1617, 0.3451), (-0.05881, 0.2144, 0.3713), (-0.06302, 0.2766, 0.3979), (-0.06752, 0.3492, 0.4263), (-0.07249, 0.4327, 0.4577), (-0.08652, 0.7073, 0.5463), (-0.09444, 0.9469, 0.5962), (-0.09716, 1.156, 0.6135), (-0.09562, 1.338, 0.6037), (-0.09075, 1.499, 0.5729), (-0.08346, 1.642, 0.5269), (-0.07468, 1.771, 0.4715), (-0.06533, 1.891, 0.4125), (-0.05635, 2.007, 0.3558), (-0.04865, 2.122, 0.3072), (-0.04316, 2.241, 0.2725), (-0.04081, 2.368, 0.2577), (-0.04133, 2.547, 0.261), (-0.04367, 2.724, 0.2757), (-0.04706, 2.895, 0.2971), (-0.05075, 3.058, 0.3204), (-0.05398, 3.212, 0.3408), (-0.05599, 3.353, 0.3535), (-0.05603, 3.479, 0.3537), (-0.05333, 3.588, 0.3367), (-0.04713, 3.676, 0.2976), (-0.03668, 3.743, 0.2316), (-0.02123, 3.785, 0.134), (-0.02137, 0.0008336, 0.06577), (-0.03969, 0.00645, 0.1222), (-0.05536, 0.01668, 0.1704), (-0.06879, 0.03221, 0.2117), (-0.08036, 0.05378, 0.2473), (-0.09048, 0.08206, 0.2785), (-0.09956, 0.1178, 0.3064), (-0.108, 0.1617, 0.3323), (-0.1162, 0.2144, 0.3575), (-0.1245, 0.2766, 0.3831), (-0.1334, 0.3492, 0.4105), (-0.1432, 0.4327, 0.4407), (-0.1709, 0.7073, 0.526), (-0.1865, 0.9469, 0.5741), (-0.1919, 1.156, 0.5907), (-0.1889, 1.338, 0.5813), (-0.1793, 1.499, 0.5517), (-0.1649, 1.642, 0.5074), (-0.1475, 1.771, 0.454), (-0.1291, 1.891, 0.3972), (-0.1113, 2.007, 0.3426), (-0.0961, 2.122, 0.2958), (-0.08527, 2.241, 0.2624), (-0.08062, 2.368, 0.2481), (-0.08165, 2.547, 0.2513), (-0.08626, 2.724, 0.2655), (-0.09296, 2.895, 0.2861), (-0.1003, 3.058, 0.3085), (-0.1066, 3.212, 0.3282), (-0.1106, 3.353, 0.3404), (-0.1107, 3.479, 0.3406), (-0.1053, 3.588, 0.3242), (-0.0931, 3.676, 0.2865), (-0.07247, 3.743, 0.223), (-0.04193, 3.785, 0.129), (-0.0314, 0.0008336, 0.06162), (-0.05831, 0.00645, 0.1144), (-0.08134, 0.01668, 0.1596), (-0.1011, 0.03221, 0.1983), (-0.1181, 0.05378, 0.2317), (-0.1329, 0.08206, 0.2609), (-0.1463, 0.1178, 0.2871), (-0.1586, 0.1617, 0.3114), (-0.1707, 0.2144, 0.3349), (-0.1829, 0.2766, 0.3589), (-0.1959, 0.3492, 0.3846), (-0.2104, 0.4327, 0.4129), (-0.2511, 0.7073, 0.4928), (-0.2741, 0.9469, 0.5379), (-0.282, 1.156, 0.5534), (-0.2775, 1.338, 0.5446), (-0.2634, 1.499, 0.5169), (-0.2422, 1.642, 0.4753), (-0.2167, 1.771, 0.4253), (-0.1896, 1.891, 0.3721), (-0.1635, 2.007, 0.3209), (-0.1412, 2.122, 0.2771), (-0.1253, 2.241, 0.2459), (-0.1184, 2.368, 0.2325), (-0.12, 2.547, 0.2354), (-0.1267, 2.724, 0.2487), (-0.1366, 2.895, 0.268), (-0.1473, 3.058, 0.2891), (-0.1567, 3.212, 0.3075), (-0.1625, 3.353, 0.3189), (-0.1626, 3.479, 0.3191), (-0.1548, 3.588, 0.3037), (-0.1368, 3.676, 0.2684), (-0.1065, 3.743, 0.2089), (-0.0616, 3.785, 0.1209), (-2.073e-07, -0.0008817, -1.505e-07), (-0.04065, 0.0008336, 0.05595), (-0.0755, 0.00645, 0.1039), (-0.1053, 0.01668, 0.1449), (-0.1308, 0.03221, 0.1801), (-0.1529, 0.05378, 0.2104), (-0.1721, 0.08206, 0.2369), (-0.1894, 0.1178, 0.2606), (-0.2054, 0.1617, 0.2827), (-0.221, 0.2144, 0.3041), (-0.2368, 0.2766, 0.3259), (-0.2537, 0.3492, 0.3492), (-0.2724, 0.4327, 0.3749), (-0.3251, 0.7073, 0.4475), (-0.3548, 0.9469, 0.4884), (-0.3651, 1.156, 0.5025), (-0.3593, 1.338, 0.4945), (-0.341, 1.499, 0.4693), (-0.3136, 1.642, 0.4316), (-0.2806, 1.771, 0.3862), (-0.2455, 1.891, 0.3379), (-0.2117, 2.007, 0.2914), (-0.1828, 2.122, 0.2516), (-0.1622, 2.241, 0.2232), (-0.1534, 2.368, 0.2111), (-0.1553, 2.547, 0.2138), (-0.1641, 2.724, 0.2258), (-0.1768, 2.895, 0.2434), (-0.1907, 3.058, 0.2625), (-0.2028, 3.212, 0.2792), (-0.2104, 3.353, 0.2896), (-0.2105, 3.479, 0.2897), (-0.2004, 3.588, 0.2758), (-0.1771, 3.676, 0.2437), (-0.1378, 3.743, 0.1897), (-0.07976, 3.785, 0.1098), (-0.0489, 0.0008336, 0.0489), (-0.09082, 0.00645, 0.09082), (-0.1267, 0.01668, 0.1267), (-0.1574, 0.03221, 0.1574), (-0.1839, 0.05378, 0.1839), (-0.207, 0.08206, 0.207), (-0.2278, 0.1178, 0.2278), (-0.2471, 0.1617, 0.2471), (-0.2658, 0.2144, 0.2658), (-0.2849, 0.2766, 0.2849), (-0.3052, 0.3492, 0.3052), (-0.3277, 0.4327, 0.3277), (-0.3911, 0.7073, 0.3911), (-0.4269, 0.9469, 0.4269), (-0.4392, 1.156, 0.4392), (-0.4322, 1.338, 0.4322), (-0.4102, 1.499, 0.4102), (-0.3772, 1.642, 0.3772), (-0.3375, 1.771, 0.3375), (-0.2953, 1.891, 0.2953), (-0.2547, 2.007, 0.2547), (-0.2199, 2.122, 0.2199), (-0.1951, 2.241, 0.1951), (-0.1845, 2.368, 0.1845), (-0.1868, 2.547, 0.1868), (-0.1974, 2.724, 0.1974), (-0.2127, 2.895, 0.2127), (-0.2294, 3.058, 0.2294), (-0.244, 3.212, 0.244), (-0.2531, 3.353, 0.2531), (-0.2532, 3.479, 0.2532), (-0.241, 3.588, 0.241), (-0.213, 3.676, 0.213), (-0.1658, 3.743, 0.1658), (-0.09595, 3.785, 0.09595), (-0.05595, 0.0008336, 0.04065), (-0.1039, 0.00645, 0.0755), (-0.1449, 0.01668, 0.1053), (-0.1801, 0.03221, 0.1308), (-0.2104, 0.05378, 0.1529), (-0.2369, 0.08206, 0.1721), (-0.2606, 0.1178, 0.1894), (-0.2827, 0.1617, 0.2054), (-0.3041, 0.2144, 0.221), (-0.3259, 0.2766, 0.2368), (-0.3492, 0.3492, 0.2537), (-0.3749, 0.4327, 0.2724), (-0.4475, 0.7073, 0.3251), (-0.4884, 0.9469, 0.3548), (-0.5025, 1.156, 0.3651), (-0.4945, 1.338, 0.3593), (-0.4693, 1.499, 0.341), (-0.4316, 1.642, 0.3136), (-0.3862, 1.771, 0.2806), (-0.3379, 1.891, 0.2455), (-0.2914, 2.007, 0.2117), (-0.2516, 2.122, 0.1828), (-0.2232, 2.241, 0.1622), (-0.2111, 2.368, 0.1534), (-0.2138, 2.547, 0.1553), (-0.2258, 2.724, 0.1641), (-0.2434, 2.895, 0.1768), (-0.2625, 3.058, 0.1907), (-0.2792, 3.212, 0.2028), (-0.2896, 3.353, 0.2104), (-0.2897, 3.479, 0.2105), (-0.2758, 3.588, 0.2004), (-0.2437, 3.676, 0.1771), (-0.1897, 3.743, 0.1378), (-0.1098, 3.785, 0.07976), (-0.06162, 0.0008336, 0.0314), (-0.1144, 0.00645, 0.05831), (-0.1596, 0.01668, 0.08134), (-0.1983, 0.03221, 0.1011), (-0.2317, 0.05378, 0.1181), (-0.2609, 0.08206, 0.1329), (-0.2871, 0.1178, 0.1463), (-0.3114, 0.1617, 0.1586), (-0.3349, 0.2144, 0.1707), (-0.3589, 0.2766, 0.1829), (-0.3846, 0.3492, 0.1959), (-0.4129, 0.4327, 0.2104), (-0.4928, 0.7073, 0.2511), (-0.5379, 0.9469, 0.2741), (-0.5534, 1.156, 0.282), (-0.5446, 1.338, 0.2775), (-0.5169, 1.499, 0.2634), (-0.4753, 1.642, 0.2422), (-0.4253, 1.771, 0.2167), (-0.3721, 1.891, 0.1896), (-0.3209, 2.007, 0.1635), (-0.2771, 2.122, 0.1412), (-0.2459, 2.241, 0.1253), (-0.2325, 2.368, 0.1184), (-0.2354, 2.547, 0.12), (-0.2487, 2.724, 0.1267), (-0.268, 2.895, 0.1366), (-0.2891, 3.058, 0.1473), (-0.3075, 3.212, 0.1567), (-0.3189, 3.353, 0.1625), (-0.3191, 3.479, 0.1626), (-0.3037, 3.588, 0.1548), (-0.2684, 3.676, 0.1368), (-0.2089, 3.743, 0.1065), (-0.1209, 3.785, 0.0616), (-0.06577, 0.0008336, 0.02137), (-0.1222, 0.00645, 0.03969), (-0.1704, 0.01668, 0.05536), (-0.2117, 0.03221, 0.06879), (-0.2473, 0.05378, 0.08036), (-0.2785, 0.08206, 0.09048), (-0.3064, 0.1178, 0.09956), (-0.3323, 0.1617, 0.108), (-0.3575, 0.2144, 0.1162), (-0.3831, 0.2766, 0.1245), (-0.4105, 0.3492, 0.1334), (-0.4407, 0.4327, 0.1432), (-0.526, 0.7073, 0.1709), (-0.5741, 0.9469, 0.1865), (-0.5907, 1.156, 0.1919), (-0.5813, 1.338, 0.1889), (-0.5517, 1.499, 0.1793), (-0.5074, 1.642, 0.1649), (-0.454, 1.771, 0.1475), (-0.3972, 1.891, 0.1291), (-0.3426, 2.007, 0.1113), (-0.2958, 2.122, 0.0961), (-0.2624, 2.241, 0.08527), (-0.2481, 2.368, 0.08062), (-0.2513, 2.547, 0.08165), (-0.2655, 2.724, 0.08626), (-0.2861, 2.895, 0.09296), (-0.3085, 3.058, 0.1003), (-0.3282, 3.212, 0.1066), (-0.3404, 3.353, 0.1106), (-0.3406, 3.479, 0.1107), (-0.3242, 3.588, 0.1053), (-0.2865, 3.676, 0.0931), (-0.223, 3.743, 0.07246), (-0.129, 3.785, 0.04193), (-0.0683, 0.0008336, 0.01082), (-0.1269, 0.00645, 0.02009), (-0.177, 0.01668, 0.02803), (-0.2199, 0.03221, 0.03482), (-0.2568, 0.05378, 0.04068), (-0.2892, 0.08206, 0.04581), (-0.3182, 0.1178, 0.0504), (-0.3451, 0.1617, 0.05467), (-0.3713, 0.2144, 0.0588), (-0.3979, 0.2766, 0.06302), (-0.4263, 0.3492, 0.06752), (-0.4577, 0.4327, 0.07249), (-0.5463, 0.7073, 0.08652), (-0.5962, 0.9469, 0.09444), (-0.6135, 1.156, 0.09716), (-0.6037, 1.338, 0.09562), (-0.5729, 1.499, 0.09075), (-0.5269, 1.642, 0.08345), (-0.4715, 1.771, 0.07467), (-0.4125, 1.891, 0.06533), (-0.3558, 2.007, 0.05635), (-0.3072, 2.122, 0.04865), (-0.2725, 2.241, 0.04316), (-0.2577, 2.368, 0.04081), (-0.261, 2.547, 0.04133), (-0.2757, 2.724, 0.04367), (-0.2971, 2.895, 0.04706), (-0.3204, 3.058, 0.05075), (-0.3408, 3.212, 0.05398), (-0.3535, 3.353, 0.05599), (-0.3537, 3.479, 0.05603), (-0.3367, 3.588, 0.05333), (-0.2976, 3.676, 0.04713), (-0.2316, 3.743, 0.03668), (-0.134, 3.785, 0.02123), (-0.1284, 0.00645, -2.945e-07), (-0.1792, 0.01668, -3.001e-07), (-0.2226, 0.03221, -3.243e-07), (-0.26, 0.05378, -3.318e-07), (-0.2928, 0.08206, -3.653e-07), (-0.3222, 0.1178, -4.323e-07), (-0.3494, 0.1617, -2.908e-07), (-0.3759, 0.2144, -3.653e-07), (-0.4029, 0.2766, -3.578e-07), (-0.4316, 0.3492, -3.765e-07), (-0.4634, 0.4327, -4.51e-07), (-0.5531, 0.7073, -5.925e-07), (-0.6037, 0.9469, -4.957e-07), (-0.6211, 1.156, -5.478e-07), (-0.6113, 1.338, -5.404e-07), (-0.5801, 1.499, -5.329e-07), (-0.5335, 1.642, -6e-07), (-0.4774, 1.771, -4.584e-07), (-0.4176, 1.891, -4.659e-07), (-0.3602, 2.007, -4.212e-07), (-0.311, 2.122, -3.951e-07), (-0.2759, 2.241, -4.361e-07), (-0.2609, 2.368, -4.212e-07), (-0.2642, 2.547, -3.988e-07), (-0.2792, 2.724, -4.063e-07), (-0.3008, 2.895, -4.51e-07), (-0.3244, 3.058, -4.733e-07), (-0.3451, 3.212, -4.621e-07), (-0.3579, 3.353, -5.441e-07), (-0.3581, 3.479, -4.696e-07), (-0.3409, 3.588, -3.802e-07), (-0.3013, 3.676, -4.137e-07), (-0.2345, 3.743, -3.988e-07), (-0.1357, 3.785, -4.193e-07)], [], [(1388, 1389, 23, 22), (1375, 1376, 10, 9), (1389, 1390, 24, 23), (1376, 1377, 11, 10), (1390, 1391, 25, 24), (1377, 1378, 12, 11), (1391, 1392, 26, 25), (1378, 1379, 13, 12), (1392, 1393, 27, 26), (1379, 1380, 14, 13), (1157, 0, 1), (1393, 1394, 28, 27), (1380, 1381, 15, 14), (0, 1368, 2, 1), (1394, 1395, 29, 28), (1381, 1382, 16, 15), (1368, 1369, 3, 2), (1395, 1396, 30, 29), (1382, 1383, 17, 16), (1369, 1370, 4, 3), (1396, 1397, 31, 30), (1383, 1384, 18, 17), (1370, 1371, 5, 4), (1397, 1398, 32, 31), (1384, 1385, 19, 18), (1371, 1372, 6, 5), (1398, 1399, 33, 32), (1385, 1386, 20, 19), (1372, 1373, 7, 6), (1399, 1400, 34, 33), (1386, 1387, 21, 20), (1373, 1374, 8, 7), (1400, 1401, 35, 34), (1387, 1388, 22, 21), (1374, 1375, 9, 8), (1401, 456, 35), (26, 27, 62, 61), (13, 14, 49, 48), (1157, 1, 36), (27, 28, 63, 62), (14, 15, 50, 49), (1, 2, 37, 36), (28, 29, 64, 63), (15, 16, 51, 50), (2, 3, 38, 37), (29, 30, 65, 64), (16, 17, 52, 51), (3, 4, 39, 38), (30, 31, 66, 65), (17, 18, 53, 52), (4, 5, 40, 39), (31, 32, 67, 66), (18, 19, 54, 53), (5, 6, 41, 40), (32, 33, 68, 67), (19, 20, 55, 54), (6, 7, 42, 41), (33, 34, 69, 68), (20, 21, 56, 55), (7, 8, 43, 42), (34, 35, 70, 69), (21, 22, 57, 56), (8, 9, 44, 43), (35, 456, 70), (22, 23, 58, 57), (9, 10, 45, 44), (23, 24, 59, 58), (10, 11, 46, 45), (24, 25, 60, 59), (11, 12, 47, 46), (25, 26, 61, 60), (12, 13, 48, 47), (55, 56, 91, 90), (42, 43, 78, 77), (69, 70, 105, 104), (56, 57, 92, 91), (43, 44, 79, 78), (70, 456, 105), (57, 58, 93, 92), (44, 45, 80, 79), (58, 59, 94, 93), (45, 46, 81, 80), (59, 60, 95, 94), (46, 47, 82, 81), (60, 61, 96, 95), (47, 48, 83, 82), (61, 62, 97, 96), (48, 49, 84, 83), (1157, 36, 71), (62, 63, 98, 97), (49, 50, 85, 84), (36, 37, 72, 71), (63, 64, 99, 98), (50, 51, 86, 85), (37, 38, 73, 72), (64, 65, 100, 99), (51, 52, 87, 86), (38, 39, 74, 73), (65, 66, 101, 100), (52, 53, 88, 87), (39, 40, 75, 74), (66, 67, 102, 101), (53, 54, 89, 88), (40, 41, 76, 75), (67, 68, 103, 102), (54, 55, 90, 89), (41, 42, 77, 76), (68, 69, 104, 103), (84, 85, 120, 119), (71, 72, 107, 106), (98, 99, 134, 133), (85, 86, 121, 120), (72, 73, 108, 107), (99, 100, 135, 134), (86, 87, 122, 121), (73, 74, 109, 108), (100, 101, 136, 135), (87, 88, 123, 122), (74, 75, 110, 109), (101, 102, 137, 136), (88, 89, 124, 123), (75, 76, 111, 110), (102, 103, 138, 137), (89, 90, 125, 124), (76, 77, 112, 111), (103, 104, 139, 138), (90, 91, 126, 125), (77, 78, 113, 112), (104, 105, 140, 139), (91, 92, 127, 126), (78, 79, 114, 113), (105, 456, 140), (92, 93, 128, 127), (79, 80, 115, 114), (93, 94, 129, 128), (80, 81, 116, 115), (94, 95, 130, 129), (81, 82, 117, 116), (95, 96, 131, 130), (82, 83, 118, 117), (96, 97, 132, 131), (83, 84, 119, 118), (1157, 71, 106), (97, 98, 133, 132), (113, 114, 149, 148), (140, 456, 175), (127, 128, 163, 162), (114, 115, 150, 149), (128, 129, 164, 163), (115, 116, 151, 150), (129, 130, 165, 164), (116, 117, 152, 151), (130, 131, 166, 165), (117, 118, 153, 152), (131, 132, 167, 166), (118, 119, 154, 153), (1157, 106, 141), (132, 133, 168, 167), (119, 120, 155, 154), (106, 107, 142, 141), (133, 134, 169, 168), (120, 121, 156, 155), (107, 108, 143, 142), (134, 135, 170, 169), (121, 122, 157, 156), (108, 109, 144, 143), (135, 136, 171, 170), (122, 123, 158, 157), (109, 110, 145, 144), (136, 137, 172, 171), (123, 124, 159, 158), (110, 111, 146, 145), (137, 138, 173, 172), (124, 125, 160, 159), (111, 112, 147, 146), (138, 139, 174, 173), (125, 126, 161, 160), (112, 113, 148, 147), (139, 140, 175, 174), (126, 127, 162, 161), (142, 143, 178, 177), (169, 170, 205, 204), (156, 157, 192, 191), (143, 144, 179, 178), (170, 171, 206, 205), (157, 158, 193, 192), (144, 145, 180, 179), (171, 172, 207, 206), (158, 159, 194, 193), (145, 146, 181, 180), (172, 173, 208, 207), (159, 160, 195, 194), (146, 147, 182, 181), (173, 174, 209, 208), (160, 161, 196, 195), (147, 148, 183, 182), (174, 175, 210, 209), (161, 162, 197, 196), (148, 149, 184, 183), (175, 456, 210), (162, 163, 198, 197), (149, 150, 185, 184), (163, 164, 199, 198), (150, 151, 186, 185), (164, 165, 200, 199), (151, 152, 187, 186), (165, 166, 201, 200), (152, 153, 188, 187), (166, 167, 202, 201), (153, 154, 189, 188), (1157, 141, 176), (167, 168, 203, 202), (154, 155, 190, 189), (141, 142, 177, 176), (168, 169, 204, 203), (155, 156, 191, 190), (198, 199, 234, 233), (185, 186, 221, 220), (199, 200, 235, 234), (186, 187, 222, 221), (200, 201, 236, 235), (187, 188, 223, 222), (201, 202, 237, 236), (188, 189, 224, 223), (1157, 176, 211), (202, 203, 238, 237), (189, 190, 225, 224), (176, 177, 212, 211), (203, 204, 239, 238), (190, 191, 226, 225), (177, 178, 213, 212), (204, 205, 240, 239), (191, 192, 227, 226), (178, 179, 214, 213), (205, 206, 241, 240), (192, 193, 228, 227), (179, 180, 215, 214), (206, 207, 242, 241), (193, 194, 229, 228), (180, 181, 216, 215), (207, 208, 243, 242), (194, 195, 230, 229), (181, 182, 217, 216), (208, 209, 244, 243), (195, 196, 231, 230), (182, 183, 218, 217), (209, 210, 245, 244), (196, 197, 232, 231), (183, 184, 219, 218), (210, 456, 245), (197, 198, 233, 232), (184, 185, 220, 219), (227, 228, 263, 262), (214, 215, 250, 249), (241, 242, 277, 276), (228, 229, 264, 263), (215, 216, 251, 250), (242, 243, 278, 277), (229, 230, 265, 264), (216, 217, 252, 251), (243, 244, 279, 278), (230, 231, 266, 265), (217, 218, 253, 252), (244, 245, 280, 279), (231, 232, 267, 266), (218, 219, 254, 253), (245, 456, 280), (232, 233, 268, 267), (219, 220, 255, 254), (233, 234, 269, 268), (220, 221, 256, 255), (234, 235, 270, 269), (221, 222, 257, 256), (235, 236, 271, 270), (222, 223, 258, 257), (236, 237, 272, 271), (223, 224, 259, 258), (1157, 211, 246), (237, 238, 273, 272), (224, 225, 260, 259), (211, 212, 247, 246), (238, 239, 274, 273), (225, 226, 261, 260), (212, 213, 248, 247), (239, 240, 275, 274), (226, 227, 262, 261), (213, 214, 249, 248), (240, 241, 276, 275), (256, 257, 292, 291), (270, 271, 306, 305), (257, 258, 293, 292), (271, 272, 307, 306), (258, 259, 294, 293), (1157, 246, 281), (272, 273, 308, 307), (259, 260, 295, 294), (246, 247, 282, 281), (273, 274, 309, 308), (260, 261, 296, 295), (247, 248, 283, 282), (274, 275, 310, 309), (261, 262, 297, 296), (248, 249, 284, 283), (275, 276, 311, 310), (262, 263, 298, 297), (249, 250, 285, 284), (276, 277, 312, 311), (263, 264, 299, 298), (250, 251, 286, 285), (277, 278, 313, 312), (264, 265, 300, 299), (251, 252, 287, 286), (278, 279, 314, 313), (265, 266, 301, 300), (252, 253, 288, 287), (279, 280, 315, 314), (266, 267, 302, 301), (253, 254, 289, 288), (280, 456, 315), (267, 268, 303, 302), (254, 255, 290, 289), (268, 269, 304, 303), (255, 256, 291, 290), (269, 270, 305, 304), (285, 286, 321, 320), (312, 313, 348, 347), (299, 300, 335, 334), (286, 287, 322, 321), (313, 314, 349, 348), (300, 301, 336, 335), (287, 288, 323, 322), (314, 315, 350, 349), (301, 302, 337, 336), (288, 289, 324, 323), (315, 456, 350), (302, 303, 338, 337), (289, 290, 325, 324), (303, 304, 339, 338), (290, 291, 326, 325), (304, 305, 340, 339), (291, 292, 327, 326), (305, 306, 341, 340), (292, 293, 328, 327), (306, 307, 342, 341), (293, 294, 329, 328), (1157, 281, 316), (307, 308, 343, 342), (294, 295, 330, 329), (281, 282, 317, 316), (308, 309, 344, 343), (295, 296, 331, 330), (282, 283, 318, 317), (309, 310, 345, 344), (296, 297, 332, 331), (283, 284, 319, 318), (310, 311, 346, 345), (297, 298, 333, 332), (284, 285, 320, 319), (311, 312, 347, 346), (298, 299, 334, 333), (341, 342, 377, 376), (328, 329, 364, 363), (1157, 316, 351), (342, 343, 378, 377), (329, 330, 365, 364), (316, 317, 352, 351), (343, 344, 379, 378), (330, 331, 366, 365), (317, 318, 353, 352), (344, 345, 380, 379), (331, 332, 367, 366), (318, 319, 354, 353), (345, 346, 381, 380), (332, 333, 368, 367), (319, 320, 355, 354), (346, 347, 382, 381), (333, 334, 369, 368), (320, 321, 356, 355), (347, 348, 383, 382), (334, 335, 370, 369), (321, 322, 357, 356), (348, 349, 384, 383), (335, 336, 371, 370), (322, 323, 358, 357), (349, 350, 385, 384), (336, 337, 372, 371), (323, 324, 359, 358), (350, 456, 385), (337, 338, 373, 372), (324, 325, 360, 359), (338, 339, 374, 373), (325, 326, 361, 360), (339, 340, 375, 374), (326, 327, 362, 361), (340, 341, 376, 375), (327, 328, 363, 362), (383, 384, 419, 418), (370, 371, 406, 405), (357, 358, 393, 392), (384, 385, 420, 419), (371, 372, 407, 406), (358, 359, 394, 393), (385, 456, 420), (372, 373, 408, 407), (359, 360, 395, 394), (373, 374, 409, 408), (360, 361, 396, 395), (374, 375, 410, 409), (361, 362, 397, 396), (375, 376, 411, 410), (362, 363, 398, 397), (376, 377, 412, 411), (363, 364, 399, 398), (1157, 351, 386), (377, 378, 413, 412), (364, 365, 400, 399), (351, 352, 387, 386), (378, 379, 414, 413), (365, 366, 401, 400), (352, 353, 388, 387), (379, 380, 415, 414), (366, 367, 402, 401), (353, 354, 389, 388), (380, 381, 416, 415), (367, 368, 403, 402), (354, 355, 390, 389), (381, 382, 417, 416), (368, 369, 404, 403), (355, 356, 391, 390), (382, 383, 418, 417), (369, 370, 405, 404), (356, 357, 392, 391), (412, 413, 448, 447), (399, 400, 435, 434), (386, 387, 422, 421), (413, 414, 449, 448), (400, 401, 436, 435), (387, 388, 423, 422), (414, 415, 450, 449), (401, 402, 437, 436), (388, 389, 424, 423), (415, 416, 451, 450), (402, 403, 438, 437), (389, 390, 425, 424), (416, 417, 452, 451), (403, 404, 439, 438), (390, 391, 426, 425), (417, 418, 453, 452), (404, 405, 440, 439), (391, 392, 427, 426), (418, 419, 454, 453), (405, 406, 441, 440), (392, 393, 428, 427), (419, 420, 455, 454), (406, 407, 442, 441), (393, 394, 429, 428), (420, 456, 455), (407, 408, 443, 442), (394, 395, 430, 429), (408, 409, 444, 443), (395, 396, 431, 430), (409, 410, 445, 444), (396, 397, 432, 431), (410, 411, 446, 445), (397, 398, 433, 432), (411, 412, 447, 446), (398, 399, 434, 433), (1157, 386, 421), (441, 442, 478, 477), (428, 429, 465, 464), (455, 456, 491), (442, 443, 479, 478), (429, 430, 466, 465), (443, 444, 480, 479), (430, 431, 467, 466), (444, 445, 481, 480), (431, 432, 468, 467), (445, 446, 482, 481), (432, 433, 469, 468), (446, 447, 483, 482), (433, 434, 470, 469), (1157, 421, 457), (447, 448, 484, 483), (434, 435, 471, 470), (421, 422, 458, 457), (448, 449, 485, 484), (435, 436, 472, 471), (422, 423, 459, 458), (449, 450, 486, 485), (436, 437, 473, 472), (423, 424, 460, 459), (450, 451, 487, 486), (437, 438, 474, 473), (424, 425, 461, 460), (451, 452, 488, 487), (438, 439, 475, 474), (425, 426, 462, 461), (452, 453, 489, 488), (439, 440, 476, 475), (426, 427, 463, 462), (453, 454, 490, 489), (440, 441, 477, 476), (427, 428, 464, 463), (454, 455, 491, 490), (471, 472, 507, 506), (458, 459, 494, 493), (485, 486, 521, 520), (472, 473, 508, 507), (459, 460, 495, 494), (486, 487, 522, 521), (473, 474, 509, 508), (460, 461, 496, 495), (487, 488, 523, 522), (474, 475, 510, 509), (461, 462, 497, 496), (488, 489, 524, 523), (475, 476, 511, 510), (462, 463, 498, 497), (489, 490, 525, 524), (476, 477, 512, 511), (463, 464, 499, 498), (490, 491, 526, 525), (477, 478, 513, 512), (464, 465, 500, 499), (491, 456, 526), (478, 479, 514, 513), (465, 466, 501, 500), (479, 480, 515, 514), (466, 467, 502, 501), (480, 481, 516, 515), (467, 468, 503, 502), (481, 482, 517, 516), (468, 469, 504, 503), (482, 483, 518, 517), (469, 470, 505, 504), (1157, 457, 492), (483, 484, 519, 518), (470, 471, 506, 505), (457, 458, 493, 492), (484, 485, 520, 519), (500, 501, 536, 535), (514, 515, 550, 549), (501, 502, 537, 536), (515, 516, 551, 550), (502, 503, 538, 537), (516, 517, 552, 551), (503, 504, 539, 538), (517, 518, 553, 552), (504, 505, 540, 539), (1157, 492, 527), (518, 519, 554, 553), (505, 506, 541, 540), (492, 493, 528, 527), (519, 520, 555, 554), (506, 507, 542, 541), (493, 494, 529, 528), (520, 521, 556, 555), (507, 508, 543, 542), (494, 495, 530, 529), (521, 522, 557, 556), (508, 509, 544, 543), (495, 496, 531, 530), (522, 523, 558, 557), (509, 510, 545, 544), (496, 497, 532, 531), (523, 524, 559, 558), (510, 511, 546, 545), (497, 498, 533, 532), (524, 525, 560, 559), (511, 512, 547, 546), (498, 499, 534, 533), (525, 526, 561, 560), (512, 513, 548, 547), (499, 500, 535, 534), (526, 456, 561), (513, 514, 549, 548), (529, 530, 565, 564), (556, 557, 592, 591), (543, 544, 579, 578), (530, 531, 566, 565), (557, 558, 593, 592), (544, 545, 580, 579), (531, 532, 567, 566), (558, 559, 594, 593), (545, 546, 581, 580), (532, 533, 568, 567), (559, 560, 595, 594), (546, 547, 582, 581), (533, 534, 569, 568), (560, 561, 596, 595), (547, 548, 583, 582), (534, 535, 570, 569), (561, 456, 596), (548, 549, 584, 583), (535, 536, 571, 570), (549, 550, 585, 584), (536, 537, 572, 571), (550, 551, 586, 585), (537, 538, 573, 572), (551, 552, 587, 586), (538, 539, 574, 573), (552, 553, 588, 587), (539, 540, 575, 574), (1157, 527, 562), (553, 554, 589, 588), (540, 541, 576, 575), (527, 528, 563, 562), (554, 555, 590, 589), (541, 542, 577, 576), (528, 529, 564, 563), (555, 556, 591, 590), (542, 543, 578, 577), (585, 586, 621, 620), (572, 573, 608, 607), (586, 587, 622, 621), (573, 574, 609, 608), (587, 588, 623, 622), (574, 575, 610, 609), (1157, 562, 597), (588, 589, 624, 623), (575, 576, 611, 610), (562, 563, 598, 597), (589, 590, 625, 624), (576, 577, 612, 611), (563, 564, 599, 598), (590, 591, 626, 625), (577, 578, 613, 612), (564, 565, 600, 599), (591, 592, 627, 626), (578, 579, 614, 613), (565, 566, 601, 600), (592, 593, 628, 627), (579, 580, 615, 614), (566, 567, 602, 601), (593, 594, 629, 628), (580, 581, 616, 615), (567, 568, 603, 602), (594, 595, 630, 629), (581, 582, 617, 616), (568, 569, 604, 603), (595, 596, 631, 630), (582, 583, 618, 617), (569, 570, 605, 604), (596, 456, 631), (583, 584, 619, 618), (570, 571, 606, 605), (584, 585, 620, 619), (571, 572, 607, 606), (614, 615, 650, 649), (601, 602, 637, 636), (628, 629, 664, 663), (615, 616, 651, 650), (602, 603, 638, 637), (629, 630, 665, 664), (616, 617, 652, 651), (603, 604, 639, 638), (630, 631, 666, 665), (617, 618, 653, 652), (604, 605, 640, 639), (631, 456, 666), (618, 619, 654, 653), (605, 606, 641, 640), (619, 620, 655, 654), (606, 607, 642, 641), (620, 621, 656, 655), (607, 608, 643, 642), (621, 622, 657, 656), (608, 609, 644, 643), (622, 623, 658, 657), (609, 610, 645, 644), (1157, 597, 632), (623, 624, 659, 658), (610, 611, 646, 645), (597, 598, 633, 632), (624, 625, 660, 659), (611, 612, 647, 646), (598, 599, 634, 633), (625, 626, 661, 660), (612, 613, 648, 647), (599, 600, 635, 634), (626, 627, 662, 661), (613, 614, 649, 648), (600, 601, 636, 635), (627, 628, 663, 662), (643, 644, 679, 678), (657, 658, 693, 692), (644, 645, 680, 679), (1157, 632, 667), (658, 659, 694, 693), (645, 646, 681, 680), (632, 633, 668, 667), (659, 660, 695, 694), (646, 647, 682, 681), (633, 634, 669, 668), (660, 661, 696, 695), (647, 648, 683, 682), (634, 635, 670, 669), (661, 662, 697, 696), (648, 649, 684, 683), (635, 636, 671, 670), (662, 663, 698, 697), (649, 650, 685, 684), (636, 637, 672, 671), (663, 664, 699, 698), (650, 651, 686, 685), (637, 638, 673, 672), (664, 665, 700, 699), (651, 652, 687, 686), (638, 639, 674, 673), (665, 666, 701, 700), (652, 653, 688, 687), (639, 640, 675, 674), (666, 456, 701), (653, 654, 689, 688), (640, 641, 676, 675), (654, 655, 690, 689), (641, 642, 677, 676), (655, 656, 691, 690), (642, 643, 678, 677), (656, 657, 692, 691), (672, 673, 708, 707), (699, 700, 735, 734), (686, 687, 722, 721), (673, 674, 709, 708), (700, 701, 736, 735), (687, 688, 723, 722), (674, 675, 710, 709), (701, 456, 736), (688, 689, 724, 723), (675, 676, 711, 710), (689, 690, 725, 724), (676, 677, 712, 711), (690, 691, 726, 725), (677, 678, 713, 712), (691, 692, 727, 726), (678, 679, 714, 713), (692, 693, 728, 727), (679, 680, 715, 714), (1157, 667, 702), (693, 694, 729, 728), (680, 681, 716, 715), (667, 668, 703, 702), (694, 695, 730, 729), (681, 682, 717, 716), (668, 669, 704, 703), (695, 696, 731, 730), (682, 683, 718, 717), (669, 670, 705, 704), (696, 697, 732, 731), (683, 684, 719, 718), (670, 671, 706, 705), (697, 698, 733, 732), (684, 685, 720, 719), (671, 672, 707, 706), (698, 699, 734, 733), (685, 686, 721, 720), (1157, 702, 737), (728, 729, 764, 763), (715, 716, 751, 750), (702, 703, 738, 737), (729, 730, 765, 764), (716, 717, 752, 751), (703, 704, 739, 738), (730, 731, 766, 765), (717, 718, 753, 752), (704, 705, 740, 739), (731, 732, 767, 766), (718, 719, 754, 753), (705, 706, 741, 740), (732, 733, 768, 767), (719, 720, 755, 754), (706, 707, 742, 741), (733, 734, 769, 768), (720, 721, 756, 755), (707, 708, 743, 742), (734, 735, 770, 769), (721, 722, 757, 756), (708, 709, 744, 743), (735, 736, 771, 770), (722, 723, 758, 757), (709, 710, 745, 744), (736, 456, 771), (723, 724, 759, 758), (710, 711, 746, 745), (724, 725, 760, 759), (711, 712, 747, 746), (725, 726, 761, 760), (712, 713, 748, 747), (726, 727, 762, 761), (713, 714, 749, 748), (727, 728, 763, 762), (714, 715, 750, 749), (770, 771, 806, 805), (757, 758, 793, 792), (744, 745, 780, 779), (771, 456, 806), (758, 759, 794, 793), (745, 746, 781, 780), (759, 760, 795, 794), (746, 747, 782, 781), (760, 761, 796, 795), (747, 748, 783, 782), (761, 762, 797, 796), (748, 749, 784, 783), (762, 763, 798, 797), (749, 750, 785, 784), (1157, 737, 772), (763, 764, 799, 798), (750, 751, 786, 785), (737, 738, 773, 772), (764, 765, 800, 799), (751, 752, 787, 786), (738, 739, 774, 773), (765, 766, 801, 800), (752, 753, 788, 787), (739, 740, 775, 774), (766, 767, 802, 801), (753, 754, 789, 788), (740, 741, 776, 775), (767, 768, 803, 802), (754, 755, 790, 789), (741, 742, 777, 776), (768, 769, 804, 803), (755, 756, 791, 790), (742, 743, 778, 777), (769, 770, 805, 804), (756, 757, 792, 791), (743, 744, 779, 778), (787, 788, 823, 822), (774, 775, 810, 809), (801, 802, 837, 836), (788, 789, 824, 823), (775, 776, 811, 810), (802, 803, 838, 837), (789, 790, 825, 824), (776, 777, 812, 811), (803, 804, 839, 838), (790, 791, 826, 825), (777, 778, 813, 812), (804, 805, 840, 839), (791, 792, 827, 826), (778, 779, 814, 813), (805, 806, 841, 840), (792, 793, 828, 827), (779, 780, 815, 814), (806, 456, 841), (793, 794, 829, 828), (780, 781, 816, 815), (794, 795, 830, 829), (781, 782, 817, 816), (795, 796, 831, 830), (782, 783, 818, 817), (796, 797, 832, 831), (783, 784, 819, 818), (797, 798, 833, 832), (784, 785, 820, 819), (1157, 772, 807), (798, 799, 834, 833), (785, 786, 821, 820), (772, 773, 808, 807), (799, 800, 835, 834), (786, 787, 822, 821), (773, 774, 809, 808), (800, 801, 836, 835), (816, 817, 852, 851), (830, 831, 866, 865), (817, 818, 853, 852), (831, 832, 867, 866), (818, 819, 854, 853), (832, 833, 868, 867), (819, 820, 855, 854), (1157, 807, 842), (833, 834, 869, 868), (820, 821, 856, 855), (807, 808, 843, 842), (834, 835, 870, 869), (821, 822, 857, 856), (808, 809, 844, 843), (835, 836, 871, 870), (822, 823, 858, 857), (809, 810, 845, 844), (836, 837, 872, 871), (823, 824, 859, 858), (810, 811, 846, 845), (837, 838, 873, 872), (824, 825, 860, 859), (811, 812, 847, 846), (838, 839, 874, 873), (825, 826, 861, 860), (812, 813, 848, 847), (839, 840, 875, 874), (826, 827, 862, 861), (813, 814, 849, 848), (840, 841, 876, 875), (827, 828, 863, 862), (814, 815, 850, 849), (841, 456, 876), (828, 829, 864, 863), (815, 816, 851, 850), (829, 830, 865, 864), (845, 846, 881, 880), (872, 873, 908, 907), (859, 860, 895, 894), (846, 847, 882, 881), (873, 874, 909, 908), (860, 861, 896, 895), (847, 848, 883, 882), (874, 875, 910, 909), (861, 862, 897, 896), (848, 849, 884, 883), (875, 876, 911, 910), (862, 863, 898, 897), (849, 850, 885, 884), (876, 456, 911), (863, 864, 899, 898), (850, 851, 886, 885), (864, 865, 900, 899), (851, 852, 887, 886), (865, 866, 901, 900), (852, 853, 888, 887), (866, 867, 902, 901), (853, 854, 889, 888), (867, 868, 903, 902), (854, 855, 890, 889), (1157, 842, 877), (868, 869, 904, 903), (855, 856, 891, 890), (842, 843, 878, 877), (869, 870, 905, 904), (856, 857, 892, 891), (843, 844, 879, 878), (870, 871, 906, 905), (857, 858, 893, 892), (844, 845, 880, 879), (871, 872, 907, 906), (858, 859, 894, 893), (901, 902, 937, 936), (888, 889, 924, 923), (902, 903, 938, 937), (889, 890, 925, 924), (1157, 877, 912), (903, 904, 939, 938), (890, 891, 926, 925), (877, 878, 913, 912), (904, 905, 940, 939), (891, 892, 927, 926), (878, 879, 914, 913), (905, 906, 941, 940), (892, 893, 928, 927), (879, 880, 915, 914), (906, 907, 942, 941), (893, 894, 929, 928), (880, 881, 916, 915), (907, 908, 943, 942), (894, 895, 930, 929), (881, 882, 917, 916), (908, 909, 944, 943), (895, 896, 931, 930), (882, 883, 918, 917), (909, 910, 945, 944), (896, 897, 932, 931), (883, 884, 919, 918), (910, 911, 946, 945), (897, 898, 933, 932), (884, 885, 920, 919), (911, 456, 946), (898, 899, 934, 933), (885, 886, 921, 920), (899, 900, 935, 934), (886, 887, 922, 921), (900, 901, 936, 935), (887, 888, 923, 922), (930, 931, 966, 965), (917, 918, 953, 952), (944, 945, 980, 979), (931, 932, 967, 966), (918, 919, 954, 953), (945, 946, 981, 980), (932, 933, 968, 967), (919, 920, 955, 954), (946, 456, 981), (933, 934, 969, 968), (920, 921, 956, 955), (934, 935, 970, 969), (921, 922, 957, 956), (935, 936, 971, 970), (922, 923, 958, 957), (936, 937, 972, 971), (923, 924, 959, 958), (937, 938, 973, 972), (924, 925, 960, 959), (1157, 912, 947), (938, 939, 974, 973), (925, 926, 961, 960), (912, 913, 948, 947), (939, 940, 975, 974), (926, 927, 962, 961), (913, 914, 949, 948), (940, 941, 976, 975), (927, 928, 963, 962), (914, 915, 950, 949), (941, 942, 977, 976), (928, 929, 964, 963), (915, 916, 951, 950), (942, 943, 978, 977), (929, 930, 965, 964), (916, 917, 952, 951), (943, 944, 979, 978), (959, 960, 995, 994), (1157, 947, 982), (973, 974, 1009, 1008), (960, 961, 996, 995), (947, 948, 983, 982), (974, 975, 1010, 1009), (961, 962, 997, 996), (948, 949, 984, 983), (975, 976, 1011, 1010), (962, 963, 998, 997), (949, 950, 985, 984), (976, 977, 1012, 1011), (963, 964, 999, 998), (950, 951, 986, 985), (977, 978, 1013, 1012), (964, 965, 1000, 999), (951, 952, 987, 986), (978, 979, 1014, 1013), (965, 966, 1001, 1000), (952, 953, 988, 987), (979, 980, 1015, 1014), (966, 967, 1002, 1001), (953, 954, 989, 988), (980, 981, 1016, 1015), (967, 968, 1003, 1002), (954, 955, 990, 989), (981, 456, 1016), (968, 969, 1004, 1003), (955, 956, 991, 990), (969, 970, 1005, 1004), (956, 957, 992, 991), (970, 971, 1006, 1005), (957, 958, 993, 992), (971, 972, 1007, 1006), (958, 959, 994, 993), (972, 973, 1008, 1007), (988, 989, 1024, 1023), (1015, 1016, 1051, 1050), (1002, 1003, 1038, 1037), (989, 990, 1025, 1024), (1016, 456, 1051), (1003, 1004, 1039, 1038), (990, 991, 1026, 1025), (1004, 1005, 1040, 1039), (991, 992, 1027, 1026), (1005, 1006, 1041, 1040), (992, 993, 1028, 1027), (1006, 1007, 1042, 1041), (993, 994, 1029, 1028), (1007, 1008, 1043, 1042), (994, 995, 1030, 1029), (1157, 982, 1017), (1008, 1009, 1044, 1043), (995, 996, 1031, 1030), (982, 983, 1018, 1017), (1009, 1010, 1045, 1044), (996, 997, 1032, 1031), (983, 984, 1019, 1018), (1010, 1011, 1046, 1045), (997, 998, 1033, 1032), (984, 985, 1020, 1019), (1011, 1012, 1047, 1046), (998, 999, 1034, 1033), (985, 986, 1021, 1020), (1012, 1013, 1048, 1047), (999, 1000, 1035, 1034), (986, 987, 1022, 1021), (1013, 1014, 1049, 1048), (1000, 1001, 1036, 1035), (987, 988, 1023, 1022), (1014, 1015, 1050, 1049), (1001, 1002, 1037, 1036), (1017, 1018, 1053, 1052), (1044, 1045, 1080, 1079), (1031, 1032, 1067, 1066), (1018, 1019, 1054, 1053), (1045, 1046, 1081, 1080), (1032, 1033, 1068, 1067), (1019, 1020, 1055, 1054), (1046, 1047, 1082, 1081), (1033, 1034, 1069, 1068), (1020, 1021, 1056, 1055), (1047, 1048, 1083, 1082), (1034, 1035, 1070, 1069), (1021, 1022, 1057, 1056), (1048, 1049, 1084, 1083), (1035, 1036, 1071, 1070), (1022, 1023, 1058, 1057), (1049, 1050, 1085, 1084), (1036, 1037, 1072, 1071), (1023, 1024, 1059, 1058), (1050, 1051, 1086, 1085), (1037, 1038, 1073, 1072), (1024, 1025, 1060, 1059), (1051, 456, 1086), (1038, 1039, 1074, 1073), (1025, 1026, 1061, 1060), (1039, 1040, 1075, 1074), (1026, 1027, 1062, 1061), (1040, 1041, 1076, 1075), (1027, 1028, 1063, 1062), (1041, 1042, 1077, 1076), (1028, 1029, 1064, 1063), (1042, 1043, 1078, 1077), (1029, 1030, 1065, 1064), (1157, 1017, 1052), (1043, 1044, 1079, 1078), (1030, 1031, 1066, 1065), (1086, 456, 1121), (1073, 1074, 1109, 1108), (1060, 1061, 1096, 1095), (1074, 1075, 1110, 1109), (1061, 1062, 1097, 1096), (1075, 1076, 1111, 1110), (1062, 1063, 1098, 1097), (1076, 1077, 1112, 1111), (1063, 1064, 1099, 1098), (1077, 1078, 1113, 1112), (1064, 1065, 1100, 1099), (1157, 1052, 1087), (1078, 1079, 1114, 1113), (1065, 1066, 1101, 1100), (1052, 1053, 1088, 1087), (1079, 1080, 1115, 1114), (1066, 1067, 1102, 1101), (1053, 1054, 1089, 1088), (1080, 1081, 1116, 1115), (1067, 1068, 1103, 1102), (1054, 1055, 1090, 1089), (1081, 1082, 1117, 1116), (1068, 1069, 1104, 1103), (1055, 1056, 1091, 1090), (1082, 1083, 1118, 1117), (1069, 1070, 1105, 1104), (1056, 1057, 1092, 1091), (1083, 1084, 1119, 1118), (1070, 1071, 1106, 1105), (1057, 1058, 1093, 1092), (1084, 1085, 1120, 1119), (1071, 1072, 1107, 1106), (1058, 1059, 1094, 1093), (1085, 1086, 1121, 1120), (1072, 1073, 1108, 1107), (1059, 1060, 1095, 1094), (1115, 1116, 1151, 1150), (1102, 1103, 1138, 1137), (1089, 1090, 1125, 1124), (1116, 1117, 1152, 1151), (1103, 1104, 1139, 1138), (1090, 1091, 1126, 1125), (1117, 1118, 1153, 1152), (1104, 1105, 1140, 1139), (1091, 1092, 1127, 1126), (1118, 1119, 1154, 1153), (1105, 1106, 1141, 1140), (1092, 1093, 1128, 1127), (1119, 1120, 1155, 1154), (1106, 1107, 1142, 1141), (1093, 1094, 1129, 1128), (1120, 1121, 1156, 1155), (1107, 1108, 1143, 1142), (1094, 1095, 1130, 1129), (1121, 456, 1156), (1108, 1109, 1144, 1143), (1095, 1096, 1131, 1130), (1109, 1110, 1145, 1144), (1096, 1097, 1132, 1131), (1110, 1111, 1146, 1145), (1097, 1098, 1133, 1132), (1111, 1112, 1147, 1146), (1098, 1099, 1134, 1133), (1112, 1113, 1148, 1147), (1099, 1100, 1135, 1134), (1157, 1087, 1122), (1113, 1114, 1149, 1148), (1100, 1101, 1136, 1135), (1087, 1088, 1123, 1122), (1114, 1115, 1150, 1149), (1101, 1102, 1137, 1136), (1088, 1089, 1124, 1123), (1144, 1145, 1181, 1180), (1131, 1132, 1168, 1167), (1145, 1146, 1182, 1181), (1132, 1133, 1169, 1168), (1146, 1147, 1183, 1182), (1133, 1134, 1170, 1169), (1147, 1148, 1184, 1183), (1134, 1135, 1171, 1170), (1157, 1122, 1158), (1148, 1149, 1185, 1184), (1135, 1136, 1172, 1171), (1122, 1123, 1159, 1158), (1149, 1150, 1186, 1185), (1136, 1137, 1173, 1172), (1123, 1124, 1160, 1159), (1150, 1151, 1187, 1186), (1137, 1138, 1174, 1173), (1124, 1125, 1161, 1160), (1151, 1152, 1188, 1187), (1138, 1139, 1175, 1174), (1125, 1126, 1162, 1161), (1152, 1153, 1189, 1188), (1139, 1140, 1176, 1175), (1126, 1127, 1163, 1162), (1153, 1154, 1190, 1189), (1140, 1141, 1177, 1176), (1127, 1128, 1164, 1163), (1154, 1155, 1191, 1190), (1141, 1142, 1178, 1177), (1128, 1129, 1165, 1164), (1155, 1156, 1192, 1191), (1142, 1143, 1179, 1178), (1129, 1130, 1166, 1165), (1156, 456, 1192), (1143, 1144, 1180, 1179), (1130, 1131, 1167, 1166), (1174, 1175, 1210, 1209), (1161, 1162, 1197, 1196), (1188, 1189, 1224, 1223), (1175, 1176, 1211, 1210), (1162, 1163, 1198, 1197), (1189, 1190, 1225, 1224), (1176, 1177, 1212, 1211), (1163, 1164, 1199, 1198), (1190, 1191, 1226, 1225), (1177, 1178, 1213, 1212), (1164, 1165, 1200, 1199), (1191, 1192, 1227, 1226), (1178, 1179, 1214, 1213), (1165, 1166, 1201, 1200), (1192, 456, 1227), (1179, 1180, 1215, 1214), (1166, 1167, 1202, 1201), (1180, 1181, 1216, 1215), (1167, 1168, 1203, 1202), (1181, 1182, 1217, 1216), (1168, 1169, 1204, 1203), (1182, 1183, 1218, 1217), (1169, 1170, 1205, 1204), (1183, 1184, 1219, 1218), (1170, 1171, 1206, 1205), (1157, 1158, 1193), (1184, 1185, 1220, 1219), (1171, 1172, 1207, 1206), (1158, 1159, 1194, 1193), (1185, 1186, 1221, 1220), (1172, 1173, 1208, 1207), (1159, 1160, 1195, 1194), (1186, 1187, 1222, 1221), (1173, 1174, 1209, 1208), (1160, 1161, 1196, 1195), (1187, 1188, 1223, 1222), (1203, 1204, 1239, 1238), (1217, 1218, 1253, 1252), (1204, 1205, 1240, 1239), (1218, 1219, 1254, 1253), (1205, 1206, 1241, 1240), (1157, 1193, 1228), (1219, 1220, 1255, 1254), (1206, 1207, 1242, 1241), (1193, 1194, 1229, 1228), (1220, 1221, 1256, 1255), (1207, 1208, 1243, 1242), (1194, 1195, 1230, 1229), (1221, 1222, 1257, 1256), (1208, 1209, 1244, 1243), (1195, 1196, 1231, 1230), (1222, 1223, 1258, 1257), (1209, 1210, 1245, 1244), (1196, 1197, 1232, 1231), (1223, 1224, 1259, 1258), (1210, 1211, 1246, 1245), (1197, 1198, 1233, 1232), (1224, 1225, 1260, 1259), (1211, 1212, 1247, 1246), (1198, 1199, 1234, 1233), (1225, 1226, 1261, 1260), (1212, 1213, 1248, 1247), (1199, 1200, 1235, 1234), (1226, 1227, 1262, 1261), (1213, 1214, 1249, 1248), (1200, 1201, 1236, 1235), (1227, 456, 1262), (1214, 1215, 1250, 1249), (1201, 1202, 1237, 1236), (1215, 1216, 1251, 1250), (1202, 1203, 1238, 1237), (1216, 1217, 1252, 1251), (1232, 1233, 1268, 1267), (1259, 1260, 1295, 1294), (1246, 1247, 1282, 1281), (1233, 1234, 1269, 1268), (1260, 1261, 1296, 1295), (1247, 1248, 1283, 1282), (1234, 1235, 1270, 1269), (1261, 1262, 1297, 1296), (1248, 1249, 1284, 1283), (1235, 1236, 1271, 1270), (1262, 456, 1297), (1249, 1250, 1285, 1284), (1236, 1237, 1272, 1271), (1250, 1251, 1286, 1285), (1237, 1238, 1273, 1272), (1251, 1252, 1287, 1286), (1238, 1239, 1274, 1273), (1252, 1253, 1288, 1287), (1239, 1240, 1275, 1274), (1253, 1254, 1289, 1288), (1240, 1241, 1276, 1275), (1157, 1228, 1263), (1254, 1255, 1290, 1289), (1241, 1242, 1277, 1276), (1228, 1229, 1264, 1263), (1255, 1256, 1291, 1290), (1242, 1243, 1278, 1277), (1229, 1230, 1265, 1264), (1256, 1257, 1292, 1291), (1243, 1244, 1279, 1278), (1230, 1231, 1266, 1265), (1257, 1258, 1293, 1292), (1244, 1245, 1280, 1279), (1231, 1232, 1267, 1266), (1258, 1259, 1294, 1293), (1245, 1246, 1281, 1280), (1288, 1289, 1324, 1323), (1275, 1276, 1311, 1310), (1157, 1263, 1298), (1289, 1290, 1325, 1324), (1276, 1277, 1312, 1311), (1263, 1264, 1299, 1298), (1290, 1291, 1326, 1325), (1277, 1278, 1313, 1312), (1264, 1265, 1300, 1299), (1291, 1292, 1327, 1326), (1278, 1279, 1314, 1313), (1265, 1266, 1301, 1300), (1292, 1293, 1328, 1327), (1279, 1280, 1315, 1314), (1266, 1267, 1302, 1301), (1293, 1294, 1329, 1328), (1280, 1281, 1316, 1315), (1267, 1268, 1303, 1302), (1294, 1295, 1330, 1329), (1281, 1282, 1317, 1316), (1268, 1269, 1304, 1303), (1295, 1296, 1331, 1330), (1282, 1283, 1318, 1317), (1269, 1270, 1305, 1304), (1296, 1297, 1332, 1331), (1283, 1284, 1319, 1318), (1270, 1271, 1306, 1305), (1297, 456, 1332), (1284, 1285, 1320, 1319), (1271, 1272, 1307, 1306), (1285, 1286, 1321, 1320), (1272, 1273, 1308, 1307), (1286, 1287, 1322, 1321), (1273, 1274, 1309, 1308), (1287, 1288, 1323, 1322), (1274, 1275, 1310, 1309), (1317, 1318, 1353, 1352), (1304, 1305, 1340, 1339), (1331, 1332, 1367, 1366), (1318, 1319, 1354, 1353), (1305, 1306, 1341, 1340), (1332, 456, 1367), (1319, 1320, 1355, 1354), (1306, 1307, 1342, 1341), (1320, 1321, 1356, 1355), (1307, 1308, 1343, 1342), (1321, 1322, 1357, 1356), (1308, 1309, 1344, 1343), (1322, 1323, 1358, 1357), (1309, 1310, 1345, 1344), (1323, 1324, 1359, 1358), (1310, 1311, 1346, 1345), (1157, 1298, 1333), (1324, 1325, 1360, 1359), (1311, 1312, 1347, 1346), (1298, 1299, 1334, 1333), (1325, 1326, 1361, 1360), (1312, 1313, 1348, 1347), (1299, 1300, 1335, 1334), (1326, 1327, 1362, 1361), (1313, 1314, 1349, 1348), (1300, 1301, 1336, 1335), (1327, 1328, 1363, 1362), (1314, 1315, 1350, 1349), (1301, 1302, 1337, 1336), (1328, 1329, 1364, 1363), (1315, 1316, 1351, 1350), (1302, 1303, 1338, 1337), (1329, 1330, 1365, 1364), (1316, 1317, 1352, 1351), (1303, 1304, 1339, 1338), (1330, 1331, 1366, 1365), (1346, 1347, 1381, 1380), (1333, 1334, 1368, 0), (1360, 1361, 1395, 1394), (1347, 1348, 1382, 1381), (1334, 1335, 1369, 1368), (1361, 1362, 1396, 1395), (1348, 1349, 1383, 1382), (1335, 1336, 1370, 1369), (1362, 1363, 1397, 1396), (1349, 1350, 1384, 1383), (1336, 1337, 1371, 1370), (1363, 1364, 1398, 1397), (1350, 1351, 1385, 1384), (1337, 1338, 1372, 1371), (1364, 1365, 1399, 1398), (1351, 1352, 1386, 1385), (1338, 1339, 1373, 1372), (1365, 1366, 1400, 1399), (1352, 1353, 1387, 1386), (1339, 1340, 1374, 1373), (1366, 1367, 1401, 1400), (1353, 1354, 1388, 1387), (1340, 1341, 1375, 1374), (1367, 456, 1401), (1354, 1355, 1389, 1388), (1341, 1342, 1376, 1375), (1355, 1356, 1390, 1389), (1342, 1343, 1377, 1376), (1356, 1357, 1391, 1390), (1343, 1344, 1378, 1377), (1357, 1358, 1392, 1391), (1344, 1345, 1379, 1378), (1358, 1359, 1393, 1392), (1345, 1346, 1380, 1379), (1157, 1333, 0), (1359, 1360, 1394, 1393)])
me_cubeziercurve_009.polygons.foreach_set('use_smooth', [True] * 1440)
me_cubeziercurve_009.polygons.foreach_set('material_index', [0, 0, 0, 0, 1, 0, 0, 0, 1, 0, 0, 0, 0, 0, 0, 0, 0, 0, 0, 0, 0, 0, 0, 0, 0, 0, 0, 0, 0, 0, 0, 0, 0, 0, 0, 0, 1, 0, 0, 0, 0, 0, 0, 0, 0, 0, 0, 0, 0, 0, 0, 0, 0, 0, 0, 0, 0, 0, 0, 0, 0, 0, 0, 0, 0, 0, 0, 0, 1, 0, 0, 0, 0, 0, 0, 0, 0, 0, 0, 0, 0, 0, 1, 0, 0, 0, 1, 0, 0, 0, 0, 0, 0, 0, 0, 0, 0, 0, 0, 0, 0, 0, 0, 0, 0, 0, 0, 0, 0, 0, 0, 0, 0, 0, 0, 0, 0, 0, 0, 0, 0, 0, 0, 0, 0, 0, 0, 0, 0, 0, 0, 0, 0, 0, 0, 0, 1, 0, 0, 0, 1, 0, 0, 0, 0, 0, 0, 0, 0, 0, 1, 0, 0, 0, 1, 0, 0, 0, 0, 0, 0, 0, 0, 0, 0, 0, 0, 0, 0, 0, 0, 0, 0, 0, 0, 0, 0, 0, 0, 0, 0, 0, 0, 0, 0, 0, 0, 0, 0, 0, 0, 0, 0, 0, 0, 0, 0, 0, 0, 0, 0, 0, 0, 0, 1, 0, 0, 0, 1, 0, 0, 0, 0, 0, 0, 0, 0, 0, 1, 0, 0, 0, 1, 0, 0, 0, 0, 0, 0, 0, 0, 0, 0, 0, 0, 0, 0, 0, 0, 0, 0, 0, 0, 0, 0, 0, 0, 0, 0, 0, 0, 0, 0, 0, 0, 0, 0, 0, 0, 0, 0, 0, 0, 0, 0, 0, 0, 0, 0, 0, 0, 1, 0, 0, 0, 1, 0, 0, 0, 0, 0, 0, 0, 0, 0, 0, 0, 0, 0, 0, 0, 1, 0, 0, 0, 0, 0, 0, 0, 0, 0, 0, 0, 0, 0, 0, 0, 0, 0, 0, 0, 0, 0, 0, 0, 0, 0, 0, 0, 0, 0, 0, 0, 1, 0, 0, 0, 0, 0, 0, 0, 0, 0, 0, 0, 0, 0, 0, 0, 1, 0, 0, 0, 1, 0, 0, 0, 0, 0, 0, 0, 0, 0, 0, 0, 0, 0, 0, 0, 0, 1, 0, 0, 0, 0, 0, 0, 0, 0, 0, 0, 0, 0, 0, 0, 0, 0, 0, 0, 0, 0, 0, 0, 0, 0, 0, 0, 0, 0, 0, 0, 0, 1, 0, 0, 0, 0, 0, 0, 0, 0, 0, 0, 0, 0, 0, 0, 1, 0, 0, 0, 1, 0, 0, 0, 0, 0, 0, 0, 0, 0, 0, 0, 0, 0, 0, 0, 0, 0, 0, 0, 0, 0, 0, 0, 0, 0, 0, 0, 0, 0, 0, 0, 0, 0, 0, 0, 0, 0, 0, 0, 0, 0, 0, 0, 0, 0, 0, 0, 0, 0, 1, 0, 0, 0, 1, 0, 0, 0, 0, 0, 0, 0, 0, 0, 1, 0, 0, 0, 1, 0, 0, 0, 0, 0, 0, 0, 0, 0, 0, 0, 0, 0, 0, 0, 0, 0, 0, 0, 0, 0, 0, 0, 0, 0, 0, 0, 0, 0, 0, 0, 0, 0, 0, 0, 0, 0, 0, 0, 0, 0, 0, 0, 0, 0, 0, 0, 0, 0, 1, 0, 0, 0, 1, 0, 0, 0, 0, 0, 0, 0, 0, 0, 1, 0, 0, 0, 1, 0, 0, 0, 0, 0, 0, 0, 0, 0, 0, 0, 0, 0, 0, 0, 0, 0, 0, 0, 0, 0, 0, 0, 0, 0, 0, 0, 0, 0, 0, 0, 0, 0, 0, 0, 0, 0, 0, 0, 0, 0, 0, 0, 0, 0, 0, 0, 0, 0, 1, 0, 0, 0, 1, 0, 0, 0, 0, 0, 0, 0, 0, 0, 0, 1, 0, 0, 0, 1, 0, 0, 0, 0, 0, 0, 0, 0, 0, 0, 0, 0, 0, 0, 0, 0, 0, 0, 0, 0, 0, 0, 0, 0, 0, 0, 0, 0, 0, 0, 0, 0, 0, 0, 0, 0, 0, 0, 0, 0, 0, 0, 0, 0, 0, 0, 0, 1, 0, 0, 0, 1, 0, 0, 0, 0, 0, 0, 0, 0, 0, 0, 0, 0, 0, 0, 0, 0, 1, 0, 0, 0, 0, 0, 0, 0, 0, 0, 0, 0, 0, 0, 0, 0, 0, 0, 0, 0, 0, 0, 0, 0, 0, 0, 0, 0, 0, 0, 0, 0, 1, 0, 0, 0, 0, 0, 0, 0, 0, 0, 0, 0, 0, 0, 0, 1, 0, 0, 0, 1, 0, 0, 0, 0, 0, 0, 0, 0, 0, 0, 0, 0, 0, 0, 0, 0, 0, 0, 0, 0, 0, 0, 0, 0, 0, 0, 0, 0, 0, 0, 0, 0, 0, 0, 0, 0, 0, 0, 0, 0, 0, 0, 0, 0, 0, 0, 0, 0, 0, 1, 0, 0, 0, 1, 0, 0, 0, 0, 0, 0, 0, 0, 0, 1, 0, 0, 0, 1, 0, 0, 0, 0, 0, 0, 0, 0, 0, 0, 0, 0, 0, 0, 0, 0, 0, 0, 0, 0, 0, 0, 0, 0, 0, 0, 0, 0, 0, 0, 0, 0, 0, 0, 0, 0, 0, 0, 0, 0, 0, 0, 0, 0, 0, 1, 0, 0, 0, 1, 0, 0, 0, 0, 0, 0, 0, 0, 0, 0, 1, 0, 0, 0, 1, 0, 0, 0, 0, 0, 0, 0, 0, 0, 0, 0, 0, 0, 0, 0, 0, 0, 0, 0, 0, 0, 0, 0, 0, 0, 0, 0, 0, 0, 0, 0, 0, 0, 0, 0, 0, 0, 0, 0, 0, 0, 0, 0, 0, 0, 0, 0, 0, 1, 0, 0, 0, 1, 0, 0, 0, 0, 0, 0, 0, 0, 0, 0, 0, 0, 0, 0, 0, 1, 0, 0, 0, 0, 0, 0, 0, 0, 0, 0, 0, 0, 0, 0, 0, 0, 0, 0, 0, 0, 0, 0, 0, 0, 0, 0, 0, 0, 0, 0, 0, 1, 0, 0, 0, 0, 0, 0, 0, 0, 0, 0, 0, 0, 0, 0, 1, 0, 0, 0, 1, 0, 0, 0, 0, 0, 0, 0, 0, 0, 0, 0, 0, 0, 0, 0, 0, 0, 0, 0, 0, 0, 0, 0, 0, 0, 0, 0, 0, 0, 0, 0, 0, 0, 0, 0, 0, 0, 0, 0, 0, 0, 0, 0, 0, 0, 0, 0, 0, 0, 1, 0, 0, 0, 1, 0, 0, 0, 0, 0, 0, 0, 0, 0, 1, 0, 0, 0, 1, 0, 0, 0, 0, 0, 0, 0, 0, 0, 0, 0, 0, 0, 0, 0, 0, 0, 0, 0, 0, 0, 0, 0, 0, 0, 0, 0, 0, 0, 0, 0, 0, 0, 0, 0, 0, 0, 0, 0, 0, 0, 0, 0, 0, 0, 0, 0, 0, 0, 1, 0, 0, 0, 1, 0, 0, 0, 0, 0, 0, 0, 0, 0, 1, 0, 0, 0, 1, 0, 0, 0, 0, 0, 0, 0, 0, 0, 0, 0, 0, 0, 0, 0, 0, 0, 0, 0, 0, 0, 0, 0, 0, 0, 0, 0, 0, 0, 0, 0, 0, 0, 0, 0, 0, 0, 0, 0, 0, 0, 0, 0, 0, 0, 0, 0, 0, 0, 1, 0, 0, 0, 1, 0, 0, 0, 0, 0, 0, 0, 0, 0, 0, 1, 0, 0, 0, 1, 0, 0, 0, 0, 0, 0, 0, 0, 0, 0, 0, 0, 0, 0, 0, 0, 0, 0, 0, 0, 0, 0, 0, 0, 0, 0, 0, 0, 0, 0, 0, 0, 0, 0, 0, 0, 0, 0, 0, 0, 0, 0, 0, 0, 0, 0, 0, 0, 1, 0, 0, 0, 1, 0, 0, 0, 0, 0, 0, 0, 0, 0, 0, 0, 0, 0, 0, 0, 1, 0, 0, 0, 0, 0, 0, 0, 0, 0, 0, 0, 0, 0, 0, 0, 0, 0, 0, 0, 0, 0, 0, 0, 0, 0, 0, 0, 0, 0, 0, 0, 1, 0, 0, 0, 0, 0, 0, 0, 0, 0, 0, 0, 0, 0, 0, 0, 1, 0, 0, 0, 1, 0, 0, 0, 0, 0, 0, 0, 0, 0, 0, 0, 0, 0, 0, 0, 0, 1, 0, 0, 0, 0, 0, 0, 0, 0, 0, 0, 0, 0, 0, 0, 0, 0, 0, 0, 0, 0, 0, 0, 0, 0, 0, 0, 0, 0, 0, 0, 0, 1, 0, 0, 0, 0, 0, 0, 0, 0, 0, 0, 0, 0, 0, 1, 0, 0, 0, 1, 0, 0, 0, 0, 0, 0, 0, 0, 0, 0, 0, 0, 0, 0, 0, 0, 0, 0, 0, 0, 0, 0, 0, 0, 0, 0, 0, 0, 0, 0, 0, 0, 0, 0, 0, 0, 0, 0, 0, 0, 0, 0, 0, 0, 0, 0, 0, 0, 0, 1, 0, 0, 0, 1, 0, 0, 0])
me_cubeziercurve_009.materials.append(mat_pin)
me_cubeziercurve_009.materials.append(mat_stripe)
me_cubeziercurve_009.use_remesh_preserve_volume = False
me_cubeziercurve_009.use_remesh_preserve_attributes = False
me_cubeziercurve_009.use_mirror_vertex_groups = False
me_cubeziercurve_009.update()

# ---- objects
ob_pin = bpy.data.objects.new('Pin', me_cubeziercurve_009)

# ---- transforms, parenting, visibility, modifiers, constraints
ob_pin.location = (-3.421, 4.594, 0.01914)
ob_pin.rotation_euler = (1.571, -0.0, -0.0)
ob_pin.scale = (0.9741, 1.0, 0.9741)
ob_pin.lineart.crease_threshold = 0.0

# ---- collection membership
col_collection_1.objects.link(ob_pin)

# ---- scene / render settings (as saved in the file)
scene.frame_start = 1; scene.frame_end = 250; scene.frame_set(1)
scene.render.engine = 'CYCLES'
scene.render.dither_intensity = 0.0
scene.cycles.use_denoising = False
scene.cycles.samples = 1000
scene.cycles.sampling_pattern = 'TABULATED_SOBOL'
scene.cycles.use_adaptive_sampling = False
scene.cycles.use_light_tree = False
scene.cycles.blur_glossy = 0.0
scene.cycles.sample_clamp_direct = 0.98
scene.cycles.sample_clamp_indirect = 0.98
scene.view_settings.view_transform = 'Standard'
bpy.context.view_layer.update()

# ---- added for rendering (the .blend has no active camera and no usable light): camera, sun
cam_auto = bpy.data.cameras.new('AutoCamera')
cam_auto.lens = 50.0
cam_auto.sensor_width = 36.0
cam_auto.clip_end = 1000.0
ob_auto_camera = bpy.data.objects.new('AutoCamera', cam_auto)
scene.collection.objects.link(ob_auto_camera)
ob_auto_camera.location = (0.435098, -0.0335488, 5.00297)
ob_auto_camera.rotation_euler = (1.09748, -7.21219e-08, 0.694738)
scene.camera = ob_auto_camera
light_auto_sun = bpy.data.lights.new('AutoSun', 'SUN')
light_auto_sun.energy = 3.0
light_auto_sun.angle = 0.0523599
ob_auto_sun = bpy.data.objects.new('AutoSun', light_auto_sun)
scene.collection.objects.link(ob_auto_sun)
ob_auto_sun.rotation_euler = (0.872665, 0.174533, 0.523599)
bpy.context.view_layer.update()
